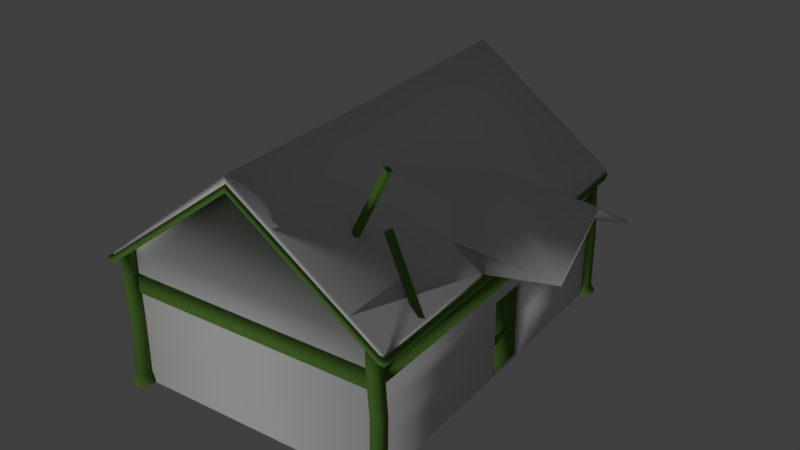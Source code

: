 # Source: Casa3.blend  (saved by Blender 2.79.0; exported with 4.5.12 LTS)
import bpy
from mathutils import Matrix  # noqa: F401  (used for matrix-valued properties, if any)

bpy.ops.wm.read_factory_settings(use_empty=True)
scene = bpy.context.scene
scene.name = 'Scene'

# ---- collections
col_collection_1 = bpy.data.collections.new('Collection 1'); scene.collection.children.link(col_collection_1)
col_collection_5 = bpy.data.collections.new('Collection 5'); scene.collection.children.link(col_collection_5)

# ---- materials (node trees are filled in below, after node groups)
mat_madera = bpy.data.materials.new('Madera')
mat_madera.alpha_threshold = 0.0
mat_madera.use_transparent_shadow = False
mat_madera.diffuse_color = (0.1159, 0.25, 0.04465, 1.0)
mat_madera.roughness = 0.5
mat_madera.specular_intensity = 0.0
mat_madera.line_color = (0.0, 0.0, 0.0, 1.0)
mat_cristal = bpy.data.materials.new('Cristal')
mat_cristal.alpha_threshold = 0.0
mat_cristal.use_transparent_shadow = False
mat_cristal.diffuse_color = (1.0, 0.8641, 0.7844, 1.0)
mat_cristal.roughness = 0.5
mat_cristal.specular_intensity = 0.0
mat_cristal.line_color = (0.0, 0.0, 0.0, 1.0)
mat_madera_001 = bpy.data.materials.new('Madera.001')
mat_madera_001.alpha_threshold = 0.0
mat_madera_001.use_transparent_shadow = False
mat_madera_001.diffuse_color = (0.1159, 0.25, 0.04465, 1.0)
mat_madera_001.roughness = 0.5
mat_madera_001.specular_intensity = 0.0
mat_madera_001.line_color = (0.0, 0.0, 0.0, 1.0)
mat_casa_001 = bpy.data.materials.new('casa.001')
mat_casa_001.alpha_threshold = 0.0
mat_casa_001.use_transparent_shadow = False
mat_casa_001.roughness = 0.5
mat_casa_001.specular_intensity = 0.0
mat_casa = bpy.data.materials.new('casa')
mat_casa.alpha_threshold = 0.0
mat_casa.use_transparent_shadow = False
mat_casa.roughness = 0.5
mat_casa.specular_intensity = 0.0

# ---- material node trees

# ---- world
world_world = bpy.data.worlds.new('World'); scene.world = world_world
world_world.color = (0.05088, 0.05088, 0.05088)
world_world.use_sun_shadow = False
world_world.sun_shadow_jitter_overblur = 0.0
world_world.cycles.sampling_method = 'MANUAL'

# ---- lights
light_sun = bpy.data.lights.new('Sun', 'SUN')
light_sun.transmission_factor = 0.0
light_sun.angle = 0.1993
light_sun.energy = 1.0
light_sun.shadow_buffer_clip_start = 0.5
light_sun.shadow_soft_size = 0.1
light_sun.shadow_cascade_max_distance = 1000.0

# ---- meshes
me_cube_031 = bpy.data.meshes.new('Cube.031')
me_cube_031.from_pydata([(-0.1106, -0.08549, 0.05726), (-0.1106, -0.08549, 0.0621), (-0.1066, -0.1517, 0.05726), (-0.1066, -0.1517, 0.0621), (-0.1139, -0.08549, 0.05726), (-0.1139, -0.08549, 0.0621), (-0.11, -0.1517, 0.05726), (-0.11, -0.1517, 0.0621), (-0.1106, -0.08549, 0.06407), (-0.1106, -0.08549, 0.06891), (-0.1066, -0.1517, 0.06407), (-0.1066, -0.1517, 0.06891), (-0.1139, -0.08549, 0.06407), (-0.1139, -0.08549, 0.06891), (-0.11, -0.1517, 0.06407), (-0.11, -0.1517, 0.06891), (-0.1106, -0.08549, 0.07164), (-0.1106, -0.08549, 0.07648), (-0.1066, -0.1517, 0.07164), (-0.1066, -0.1517, 0.07648), (-0.1139, -0.08549, 0.07164), (-0.1139, -0.08549, 0.07648), (-0.11, -0.1517, 0.07164), (-0.11, -0.1517, 0.07648), (-0.1106, -0.08549, 0.07921), (-0.1106, -0.08549, 0.08405), (-0.1066, -0.1517, 0.07921), (-0.1066, -0.1517, 0.08405), (-0.1139, -0.08549, 0.07921), (-0.1139, -0.08549, 0.08405), (-0.11, -0.1517, 0.07921), (-0.11, -0.1517, 0.08405), (-0.1106, -0.08549, 0.08602), (-0.1106, -0.08549, 0.09086), (-0.1066, -0.1517, 0.08602), (-0.1066, -0.1517, 0.09086), (-0.1139, -0.08549, 0.08602), (-0.1139, -0.08549, 0.09086), (-0.11, -0.1517, 0.08602), (-0.11, -0.1517, 0.09086), (-0.1106, -0.08549, 0.09283), (-0.1106, -0.08549, 0.09767), (-0.1066, -0.1517, 0.09283), (-0.1066, -0.1517, 0.09767), (-0.1139, -0.08549, 0.09283), (-0.1139, -0.08549, 0.09767), (-0.11, -0.1517, 0.09283), (-0.11, -0.1517, 0.09767), (-0.1106, -0.08549, 0.09965), (-0.1106, -0.08549, 0.1045), (-0.1066, -0.1517, 0.09965), (-0.1066, -0.1517, 0.1045), (-0.1139, -0.08549, 0.09965), (-0.1139, -0.08549, 0.1045), (-0.11, -0.1517, 0.09965), (-0.11, -0.1517, 0.1045), (-0.1106, -0.08549, 0.1065), (-0.1106, -0.08549, 0.1113), (-0.1066, -0.1517, 0.1065), (-0.1066, -0.1517, 0.1113), (-0.1139, -0.08549, 0.1065), (-0.1139, -0.08549, 0.1113), (-0.11, -0.1517, 0.1065), (-0.11, -0.1517, 0.1113), (-0.1063, -0.1528, 0.05628), (-0.1062, -0.1479, 0.05628), (-0.1066, -0.1528, 0.1125), (-0.1065, -0.1479, 0.1125), (-0.1099, -0.1527, 0.05607), (-0.1098, -0.1479, 0.05607), (-0.1101, -0.1527, 0.1123), (-0.11, -0.1479, 0.1123), (-0.1092, -0.08668, 0.05628), (-0.1091, -0.08185, 0.05628), (-0.1094, -0.08668, 0.1125), (-0.1093, -0.08184, 0.1125), (-0.1139, -0.08658, 0.05607), (-0.1138, -0.08174, 0.05607), (-0.1142, -0.08657, 0.1123), (-0.1141, -0.08174, 0.1123)], [], [(0, 1, 3, 2), (2, 3, 7, 6), (6, 7, 5, 4), (4, 5, 1, 0), (2, 6, 4, 0), (7, 3, 1, 5), (8, 9, 11, 10), (10, 11, 15, 14), (14, 15, 13, 12), (12, 13, 9, 8), (10, 14, 12, 8), (15, 11, 9, 13), (16, 17, 19, 18), (18, 19, 23, 22), (22, 23, 21, 20), (20, 21, 17, 16), (18, 22, 20, 16), (23, 19, 17, 21), (24, 25, 27, 26), (26, 27, 31, 30), (30, 31, 29, 28), (28, 29, 25, 24), (26, 30, 28, 24), (31, 27, 25, 29), (32, 33, 35, 34), (34, 35, 39, 38), (38, 39, 37, 36), (36, 37, 33, 32), (34, 38, 36, 32), (39, 35, 33, 37), (40, 41, 43, 42), (42, 43, 47, 46), (46, 47, 45, 44), (44, 45, 41, 40), (42, 46, 44, 40), (47, 43, 41, 45), (48, 49, 51, 50), (50, 51, 55, 54), (54, 55, 53, 52), (52, 53, 49, 48), (50, 54, 52, 48), (55, 51, 49, 53), (56, 57, 59, 58), (58, 59, 63, 62), (62, 63, 61, 60), (60, 61, 57, 56), (58, 62, 60, 56), (63, 59, 57, 61), (64, 65, 67, 66), (66, 67, 71, 70), (70, 71, 69, 68), (68, 69, 65, 64), (66, 70, 68, 64), (71, 67, 65, 69), (72, 73, 75, 74), (74, 75, 79, 78), (78, 79, 77, 76), (76, 77, 73, 72), (74, 78, 76, 72), (79, 75, 73, 77)])
me_cube_031.polygons.foreach_set('use_smooth', [True] * 60)
_uv = me_cube_031.uv_layers.new(name='UVMap')
_uv.uv.foreach_set('vector', [-0.1097, 0.5981, -0.2002, 0.5981, -0.2002, -0.7432, -0.1097, -0.7432, 0.09632, 0.7936, 0.09632, 0.6959, 0.1588, 0.6959, 0.1588, 0.7936, 0.7048, 0.5981, 0.6143, 0.5981, 0.6143, -0.7432, 0.7048, -0.7432, 0.3191, 0.6959, 0.3191, 0.5981, 0.3816, 0.5981, 0.3816, 0.6959, 0.7672, 0.3937, 0.8296, 0.3978, 0.8296, 1.739, 0.7672, 1.735, 1.369, 0.5983, 1.307, 0.6024, 1.307, -0.7391, 1.369, -0.7432, 0.07131, 0.5981, -0.0192, 0.5981, -0.0192, -0.7432, 0.07131, -0.7432, 0.1588, 0.7936, 0.1588, 0.6959, 0.2213, 0.6959, 0.2213, 0.7936, 0.1618, -0.7432, 0.2523, -0.7432, 0.2523, 0.5981, 0.1618, 0.5981, -0.2161, 0.6959, -0.2161, 0.5981, -0.1536, 0.5981, -0.1536, 0.6959, 1.12, 1.743, 1.057, 1.739, 1.057, 0.3976, 1.12, 0.4017, 1.431, 0.5983, 1.369, 0.6024, 1.369, -0.7391, 1.431, -0.7432, -0.2002, 0.5981, -0.2907, 0.5981, -0.2907, -0.7432, -0.2002, -0.7432, 0.3816, 0.6959, 0.3816, 0.5981, 0.4441, 0.5981, 0.4441, 0.6959, 0.5238, -0.7432, 0.6143, -0.7432, 0.6143, 0.5981, 0.5238, 0.5981, 0.03383, 0.6959, 0.03383, 0.5981, 0.09632, 0.5981, 0.09632, 0.6959, 1.431, -0.7432, 1.494, -0.7391, 1.494, 0.6024, 1.431, 0.5983, 0.9543, 0.3978, 1.017, 0.3937, 1.017, 1.735, 0.9543, 1.739, 0.07131, -0.7432, 0.1618, -0.7432, 0.1618, 0.5981, 0.07131, 0.5981, -0.09115, 0.5981, -0.09115, 0.6959, -0.1536, 0.6959, -0.1536, 0.5981, -0.3812, 0.5981, -0.4717, 0.5981, -0.4717, -0.7432, -0.3812, -0.7432, -0.7261, 0.6959, -0.7261, 0.5981, -0.6636, 0.5981, -0.6636, 0.6959, 1.556, 0.6024, 1.494, 0.5983, 1.494, -0.7432, 1.556, -0.7391, 0.8919, 1.735, 0.8296, 1.739, 0.8296, 0.3978, 0.8919, 0.3937, 0.3428, -0.7432, 0.4333, -0.7432, 0.4333, 0.5981, 0.3428, 0.5981, 0.5691, 0.5981, 0.5691, 0.6959, 0.5066, 0.6959, 0.5066, 0.5981, -0.6527, -0.7432, -0.5622, -0.7432, -0.5622, 0.5981, -0.6527, 0.5981, -0.09115, 0.6959, -0.09115, 0.5981, -0.02866, 0.5981, -0.02866, 0.6959, 1.556, -0.7432, 1.618, -0.7391, 1.618, 0.6024, 1.556, 0.5983, 1.182, 1.739, 1.12, 1.743, 1.12, 0.4017, 1.182, 0.3976, -0.2907, 0.5981, -0.3812, 0.5981, -0.3812, -0.7432, -0.2907, -0.7432, 0.4441, 0.6959, 0.4441, 0.5981, 0.5066, 0.5981, 0.5066, 0.6959, 0.2523, -0.7432, 0.3428, -0.7432, 0.3428, 0.5981, 0.2523, 0.5981, -0.3201, 0.6959, -0.3201, 0.5981, -0.2576, 0.5981, -0.2576, 0.6959, 0.7048, 0.3937, 0.7672, 0.3978, 0.7672, 1.739, 0.7048, 1.735, 1.307, 0.5983, 1.244, 0.6024, 1.244, -0.7391, 1.307, -0.7432, -0.1097, -0.7432, -0.0192, -0.7432, -0.0192, 0.5981, -0.1097, 0.5981, -0.5386, 0.5981, -0.5386, 0.6959, -0.6011, 0.6959, -0.6011, 0.5981, -0.4717, 0.5981, -0.5622, 0.5981, -0.5622, -0.7432, -0.4717, -0.7432, -0.6636, 0.6959, -0.6636, 0.5981, -0.6011, 0.5981, -0.6011, 0.6959, 1.618, -0.7432, 1.681, -0.7391, 1.681, 0.6024, 1.618, 0.5983, 0.8919, 0.3978, 0.9543, 0.3937, 0.9543, 1.735, 0.8919, 1.739, 0.4333, -0.7432, 0.5238, -0.7432, 0.5238, 0.5981, 0.4333, 0.5981, 0.03383, 0.5981, 0.03383, 0.6959, -0.02866, 0.6959, -0.02866, 0.5981, -0.6527, 0.5981, -0.7432, 0.5981, -0.7432, -0.7432, -0.6527, -0.7432, -0.3826, 0.6959, -0.3826, 0.5981, -0.3201, 0.5981, -0.3201, 0.6959, 1.244, 1.743, 1.182, 1.739, 1.182, 0.3976, 1.244, 0.4017, 1.681, -0.7391, 1.743, -0.7432, 1.743, 0.5983, 1.681, 0.6024, 0.9758, -0.7432, 1.066, -0.7432, 1.066, 0.3937, 0.9758, 0.3937, -0.5386, 0.6959, -0.5386, 0.5981, -0.4717, 0.5981, -0.4717, 0.6959, 0.7951, -0.7432, 0.8855, -0.7432, 0.8855, 0.3937, 0.7951, 0.3937, 0.1632, 0.5981, 0.1632, 0.6959, 0.09632, 0.6959, 0.09632, 0.5981, 0.6143, 0.5981, 0.6812, 0.6021, 0.6812, 1.739, 0.6143, 1.735, 0.3191, 1.735, 0.2523, 1.739, 0.2523, 0.6021, 0.3191, 0.5981, 0.7048, -0.7432, 0.7951, -0.7432, 0.7951, 0.3937, 0.7048, 0.3937, -0.3826, 0.5981, -0.3826, 0.6959, -0.4717, 0.6959, -0.4717, 0.5981, 0.9758, 0.3937, 0.8855, 0.3937, 0.8855, -0.7432, 0.9758, -0.7432, 0.2523, 0.5981, 0.2523, 0.6959, 0.1632, 0.6959, 0.1632, 0.5981, 1.066, -0.7432, 1.155, -0.7393, 1.155, 0.3976, 1.066, 0.3937, 1.244, 0.3937, 1.155, 0.3976, 1.155, -0.7393, 1.244, -0.7432])
me_cube_031.materials.append(mat_madera)
me_cube_031.use_remesh_preserve_volume = False
me_cube_031.use_remesh_preserve_attributes = False
me_cube_031.use_mirror_vertex_groups = False
me_cube_031.update()
me_cube_023 = bpy.data.meshes.new('Cube.023')
me_cube_023.from_pydata([(-0.127, 0.05416, 0.05726), (-0.127, 0.05416, 0.0621), (-0.139, 0.1194, 0.05726), (-0.139, 0.1194, 0.0621), (-0.1237, 0.05456, 0.05726), (-0.1237, 0.05456, 0.0621), (-0.1357, 0.1198, 0.05726), (-0.1357, 0.1198, 0.0621), (-0.127, 0.05416, 0.06407), (-0.127, 0.05416, 0.06891), (-0.139, 0.1194, 0.06407), (-0.139, 0.1194, 0.06891), (-0.1237, 0.05456, 0.06407), (-0.1237, 0.05456, 0.06891), (-0.1357, 0.1198, 0.06407), (-0.1357, 0.1198, 0.06891), (-0.127, 0.05416, 0.07164), (-0.127, 0.05416, 0.07648), (-0.139, 0.1194, 0.07164), (-0.139, 0.1194, 0.07648), (-0.1237, 0.05456, 0.07164), (-0.1237, 0.05456, 0.07648), (-0.1357, 0.1198, 0.07164), (-0.1357, 0.1198, 0.07648), (-0.127, 0.05416, 0.07921), (-0.127, 0.05416, 0.08405), (-0.139, 0.1194, 0.07921), (-0.139, 0.1194, 0.08405), (-0.1237, 0.05456, 0.07921), (-0.1237, 0.05456, 0.08405), (-0.1357, 0.1198, 0.07921), (-0.1357, 0.1198, 0.08405), (-0.127, 0.05416, 0.08602), (-0.127, 0.05416, 0.09086), (-0.139, 0.1194, 0.08602), (-0.139, 0.1194, 0.09086), (-0.1237, 0.05456, 0.08602), (-0.1237, 0.05456, 0.09086), (-0.1357, 0.1198, 0.08602), (-0.1357, 0.1198, 0.09086), (-0.127, 0.05416, 0.09283), (-0.127, 0.05416, 0.09767), (-0.139, 0.1194, 0.09283), (-0.139, 0.1194, 0.09767), (-0.1237, 0.05456, 0.09283), (-0.1237, 0.05456, 0.09767), (-0.1357, 0.1198, 0.09283), (-0.1357, 0.1198, 0.09767), (-0.127, 0.05416, 0.09965), (-0.127, 0.05416, 0.1045), (-0.139, 0.1194, 0.09965), (-0.139, 0.1194, 0.1045), (-0.1237, 0.05456, 0.09965), (-0.1237, 0.05456, 0.1045), (-0.1357, 0.1198, 0.09965), (-0.1357, 0.1198, 0.1045), (-0.127, 0.05416, 0.1065), (-0.127, 0.05416, 0.1113), (-0.139, 0.1194, 0.1065), (-0.139, 0.1194, 0.1113), (-0.1237, 0.05456, 0.1065), (-0.1237, 0.05456, 0.1113), (-0.1357, 0.1198, 0.1065), (-0.1357, 0.1198, 0.1113), (-0.1394, 0.1204, 0.05628), (-0.139, 0.1156, 0.05628), (-0.1392, 0.1205, 0.1125), (-0.1387, 0.1156, 0.1125), (-0.1359, 0.1208, 0.05607), (-0.1354, 0.116, 0.05607), (-0.1356, 0.1208, 0.1123), (-0.1352, 0.116, 0.1123), (-0.1286, 0.05517, 0.05628), (-0.1281, 0.05036, 0.05628), (-0.1283, 0.0552, 0.1125), (-0.1278, 0.05038, 0.1125), (-0.1238, 0.05565, 0.05607), (-0.1234, 0.05083, 0.05607), (-0.1236, 0.05567, 0.1123), (-0.1231, 0.05086, 0.1123)], [], [(0, 1, 3, 2), (2, 3, 7, 6), (6, 7, 5, 4), (4, 5, 1, 0), (2, 6, 4, 0), (7, 3, 1, 5), (8, 9, 11, 10), (10, 11, 15, 14), (14, 15, 13, 12), (12, 13, 9, 8), (10, 14, 12, 8), (15, 11, 9, 13), (16, 17, 19, 18), (18, 19, 23, 22), (22, 23, 21, 20), (20, 21, 17, 16), (18, 22, 20, 16), (23, 19, 17, 21), (24, 25, 27, 26), (26, 27, 31, 30), (30, 31, 29, 28), (28, 29, 25, 24), (26, 30, 28, 24), (31, 27, 25, 29), (32, 33, 35, 34), (34, 35, 39, 38), (38, 39, 37, 36), (36, 37, 33, 32), (34, 38, 36, 32), (39, 35, 33, 37), (40, 41, 43, 42), (42, 43, 47, 46), (46, 47, 45, 44), (44, 45, 41, 40), (42, 46, 44, 40), (47, 43, 41, 45), (48, 49, 51, 50), (50, 51, 55, 54), (54, 55, 53, 52), (52, 53, 49, 48), (50, 54, 52, 48), (55, 51, 49, 53), (56, 57, 59, 58), (58, 59, 63, 62), (62, 63, 61, 60), (60, 61, 57, 56), (58, 62, 60, 56), (63, 59, 57, 61), (64, 65, 67, 66), (66, 67, 71, 70), (70, 71, 69, 68), (68, 69, 65, 64), (66, 70, 68, 64), (71, 67, 65, 69), (72, 73, 75, 74), (74, 75, 79, 78), (78, 79, 77, 76), (76, 77, 73, 72), (74, 78, 76, 72), (79, 75, 73, 77)])
me_cube_023.polygons.foreach_set('use_smooth', [True] * 60)
_uv = me_cube_023.uv_layers.new(name='UVMap')
_uv.uv.foreach_set('vector', [0.3983, -0.4309, 0.6017, -0.4309, 0.6017, 1.431, 0.3983, 1.431, 0.3983, -0.4309, 0.6017, -0.4309, 0.6017, 1.431, 0.3983, 1.431, 0.3983, -0.4309, 0.6017, -0.4309, 0.6017, 1.431, 0.3983, 1.431, 0.3983, -0.4309, 0.6017, -0.4309, 0.6017, 1.431, 0.3983, 1.431, 0.3983, -0.4309, 0.6017, -0.4309, 0.6017, 1.431, 0.3983, 1.431, 0.3983, -0.4309, 0.6017, -0.4309, 0.6017, 1.431, 0.3983, 1.431, 0.3983, -0.4309, 0.6017, -0.4309, 0.6017, 1.431, 0.3983, 1.431, 0.3983, -0.4309, 0.6017, -0.4309, 0.6017, 1.431, 0.3983, 1.431, 0.3983, -0.4309, 0.6017, -0.4309, 0.6017, 1.431, 0.3983, 1.431, 0.3983, -0.4309, 0.6017, -0.4309, 0.6017, 1.431, 0.3983, 1.431, 0.3983, -0.4309, 0.6017, -0.4309, 0.6017, 1.431, 0.3983, 1.431, 0.3983, -0.4309, 0.6017, -0.4309, 0.6017, 1.431, 0.3983, 1.431, 0.3983, -0.4309, 0.6017, -0.4309, 0.6017, 1.431, 0.3983, 1.431, 0.3983, -0.4309, 0.6017, -0.4309, 0.6017, 1.431, 0.3983, 1.431, 0.3983, -0.4309, 0.6017, -0.4309, 0.6017, 1.431, 0.3983, 1.431, 0.3983, -0.4309, 0.6017, -0.4309, 0.6017, 1.431, 0.3983, 1.431, 0.3983, -0.4309, 0.6017, -0.4309, 0.6017, 1.431, 0.3983, 1.431, 0.3983, -0.4309, 0.6017, -0.4309, 0.6017, 1.431, 0.3983, 1.431, 0.3983, -0.4309, 0.6017, -0.4309, 0.6017, 1.431, 0.3983, 1.431, 0.3983, -0.4309, 0.6017, -0.4309, 0.6017, 1.431, 0.3983, 1.431, 0.3983, -0.4309, 0.6017, -0.4309, 0.6017, 1.431, 0.3983, 1.431, 0.3983, -0.4309, 0.6017, -0.4309, 0.6017, 1.431, 0.3983, 1.431, 0.3983, -0.4309, 0.6017, -0.4309, 0.6017, 1.431, 0.3983, 1.431, 0.3983, -0.4309, 0.6017, -0.4309, 0.6017, 1.431, 0.3983, 1.431, 0.3983, -0.4309, 0.6017, -0.4309, 0.6017, 1.431, 0.3983, 1.431, 0.3983, -0.4309, 0.6017, -0.4309, 0.6017, 1.431, 0.3983, 1.431, 0.3983, -0.4309, 0.6017, -0.4309, 0.6017, 1.431, 0.3983, 1.431, 0.3983, -0.4309, 0.6017, -0.4309, 0.6017, 1.431, 0.3983, 1.431, 0.3983, -0.4309, 0.6017, -0.4309, 0.6017, 1.431, 0.3983, 1.431, 0.3983, -0.4309, 0.6017, -0.4309, 0.6017, 1.431, 0.3983, 1.431, 0.3983, -0.4309, 0.6017, -0.4309, 0.6017, 1.431, 0.3983, 1.431, 0.3983, -0.4309, 0.6017, -0.4309, 0.6017, 1.431, 0.3983, 1.431, 0.3983, -0.4309, 0.6017, -0.4309, 0.6017, 1.431, 0.3983, 1.431, 0.3983, -0.4309, 0.6017, -0.4309, 0.6017, 1.431, 0.3983, 1.431, 0.3983, -0.4309, 0.6017, -0.4309, 0.6017, 1.431, 0.3983, 1.431, 0.3983, -0.4309, 0.6017, -0.4309, 0.6017, 1.431, 0.3983, 1.431, 0.3983, -0.4309, 0.6017, -0.4309, 0.6017, 1.431, 0.3983, 1.431, 0.3983, -0.4309, 0.6017, -0.4309, 0.6017, 1.431, 0.3983, 1.431, 0.3983, -0.4309, 0.6017, -0.4309, 0.6017, 1.431, 0.3983, 1.431, 0.3983, -0.4309, 0.6017, -0.4309, 0.6017, 1.431, 0.3983, 1.431, 0.3983, -0.4309, 0.6017, -0.4309, 0.6017, 1.431, 0.3983, 1.431, 0.3983, -0.4309, 0.6017, -0.4309, 0.6017, 1.431, 0.3983, 1.431, 0.3983, -0.4309, 0.6017, -0.4309, 0.6017, 1.431, 0.3983, 1.431, 0.3983, -0.4309, 0.6017, -0.4309, 0.6017, 1.431, 0.3983, 1.431, 0.3983, -0.4309, 0.6017, -0.4309, 0.6017, 1.431, 0.3983, 1.431, 0.3983, -0.4309, 0.6017, -0.4309, 0.6017, 1.431, 0.3983, 1.431, 0.3983, -0.4309, 0.6017, -0.4309, 0.6017, 1.431, 0.3983, 1.431, 0.3983, -0.4309, 0.6017, -0.4309, 0.6017, 1.431, 0.3983, 1.431, 0.3983, -0.4309, 0.6017, -0.4309, 0.6017, 1.431, 0.3983, 1.431, 0.3983, -0.4309, 0.6017, -0.4309, 0.6017, 1.431, 0.3983, 1.431, 0.3983, -0.4309, 0.6017, -0.4309, 0.6017, 1.431, 0.3983, 1.431, 0.3983, -0.4309, 0.6017, -0.4309, 0.6017, 1.431, 0.3983, 1.431, 0.3983, -0.4309, 0.6017, -0.4309, 0.6017, 1.431, 0.3983, 1.431, 0.3983, -0.4309, 0.6017, -0.4309, 0.6017, 1.431, 0.3983, 1.431, 0.3983, -0.4309, 0.6017, -0.4309, 0.6017, 1.431, 0.3983, 1.431, 0.3983, -0.4309, 0.6017, -0.4309, 0.6017, 1.431, 0.3983, 1.431, 0.3983, -0.4309, 0.6017, -0.4309, 0.6017, 1.431, 0.3983, 1.431, 0.3983, -0.4309, 0.6017, -0.4309, 0.6017, 1.431, 0.3983, 1.431, 0.3983, -0.4309, 0.6017, -0.4309, 0.6017, 1.431, 0.3983, 1.431, 0.3983, -0.4309, 0.6017, -0.4309, 0.6017, 1.431, 0.3983, 1.431])
me_cube_023.materials.append(mat_madera)
me_cube_023.use_remesh_preserve_volume = False
me_cube_023.use_remesh_preserve_attributes = False
me_cube_023.use_mirror_vertex_groups = False
me_cube_023.update()
me_cube_019 = bpy.data.meshes.new('Cube.019')
me_cube_019.from_pydata([(-0.1066, -0.07893, 0.1049), (-0.1066, -0.07893, 0.1129), (-0.1193, 0.04788, 0.1049), (-0.1193, 0.04788, 0.1129), (-0.0991, -0.07818, 0.1049), (-0.0991, -0.07818, 0.1129), (-0.1119, 0.04863, 0.1049), (-0.1119, 0.04863, 0.1129), (-0.1054, -0.09045, 0.1049), (-0.1054, -0.09045, 0.1129), (-0.1205, 0.05939, 0.1129), (-0.1205, 0.05939, 0.1049), (-0.113, 0.06015, 0.1049), (-0.113, 0.06015, 0.1129), (-0.09794, -0.08969, 0.1129), (-0.09794, -0.08969, 0.1049), (-0.1119, 0.04863, 0.06167), (-0.1193, 0.04788, 0.06167), (-0.1066, -0.07893, 0.06167), (-0.0991, -0.07818, 0.06167), (-0.113, 0.06015, 0.06167), (-0.1205, 0.05939, 0.06167), (-0.1054, -0.09045, 0.06167), (-0.09794, -0.08969, 0.06167), (-0.1119, 0.04863, 0.05367), (-0.1193, 0.04788, 0.05367), (-0.1066, -0.07893, 0.05367), (-0.0991, -0.07818, 0.05367), (-0.113, 0.06015, 0.05367), (-0.1205, 0.05939, 0.05367), (-0.1054, -0.09045, 0.05367), (-0.09794, -0.08969, 0.05367), (-0.1057, -0.01296, 0.06167), (-0.1132, -0.01371, 0.06167), (-0.1128, -0.01734, 0.06167), (-0.1053, -0.01659, 0.06167), (-0.1057, -0.01296, 0.05367), (-0.1132, -0.01371, 0.05367), (-0.1128, -0.01734, 0.05367), (-0.1053, -0.01659, 0.05367)], [], [(0, 1, 3, 2), (3, 7, 13, 10), (6, 7, 5, 4), (4, 5, 14, 15), (2, 6, 4, 0), (7, 3, 1, 5), (11, 10, 13, 12), (15, 14, 9, 8), (2, 3, 10, 11), (1, 0, 8, 9), (12, 6, 16, 20), (7, 6, 12, 13), (15, 8, 22, 23), (5, 1, 9, 14), (17, 25, 37, 33), (23, 22, 30, 31), (8, 0, 18, 22), (11, 12, 20, 21), (4, 15, 23, 19), (0, 4, 19, 18), (6, 2, 17, 16), (2, 11, 21, 17), (26, 27, 31, 30), (24, 25, 29, 28), (22, 18, 26, 30), (19, 23, 31, 27), (21, 20, 28, 29), (18, 19, 35, 34), (20, 16, 24, 28), (17, 21, 29, 25), (34, 35, 39, 38), (32, 33, 37, 36), (27, 26, 38, 39), (19, 27, 39, 35), (16, 17, 33, 32), (24, 16, 32, 36), (26, 18, 34, 38), (25, 24, 36, 37), (34, 33, 37, 38), (35, 32, 33, 34), (36, 39, 38, 37), (32, 35, 39, 36)])
me_cube_019.polygons.foreach_set('use_smooth', [True] * 42)
_uv = me_cube_019.uv_layers.new(name='UVMap')
_uv.uv.foreach_set('vector', [-1.363, 1.986, -1.565, 1.986, -1.565, -1.269, -1.363, -1.269, 1.425, 1.986, 1.615, 1.986, 1.615, 2.282, 1.425, 2.282, 1.223, -1.269, 1.425, -1.269, 1.425, 1.986, 1.223, 1.986, 1.223, 1.986, 1.425, 1.986, 1.425, 2.282, 1.223, 2.282, 2.185, 1.691, 1.995, 1.691, 1.995, -1.565, 2.185, -1.565, 1.615, 1.986, 1.425, 1.986, 1.425, -1.269, 1.615, -1.269, 2.375, 1.257, 2.375, 1.461, 2.185, 1.461, 2.185, 1.257, 2.375, -0.2561, 2.375, -0.05219, 2.185, -0.05219, 2.185, -0.2561, -1.363, -1.269, -1.565, -1.269, -1.565, -1.565, -1.363, -1.565, -1.565, 1.986, -1.363, 1.986, -1.363, 2.282, -1.565, 2.282, 1.223, -1.565, 1.223, -1.269, 0.132, -1.269, 0.132, -1.565, 1.425, -1.269, 1.223, -1.269, 1.223, -1.565, 1.425, -1.565, 2.375, -0.2561, 2.185, -0.2561, 2.185, -1.36, 2.375, -1.36, 1.615, -1.269, 1.425, -1.269, 1.425, -1.565, 1.615, -1.565, -0.2722, -1.269, -0.0701, -1.269, -0.0701, 0.3119, -0.2722, 0.3119, 2.375, -1.36, 2.185, -1.36, 2.185, -1.565, 2.375, -1.565, -1.363, 2.282, -1.363, 1.986, -0.2722, 1.986, -0.2722, 2.282, 2.375, 1.257, 2.185, 1.257, 2.185, 0.1523, 2.375, 0.1523, 1.223, 1.986, 1.223, 2.282, 0.132, 2.282, 0.132, 1.986, 2.565, -0.4606, 2.375, -0.4606, 2.375, -1.565, 2.565, -1.565, 2.375, 2.565, 2.185, 2.565, 2.185, 1.461, 2.375, 1.461, -1.363, -1.269, -1.363, -1.565, -0.2722, -1.565, -0.2722, -1.269, 1.615, 1.986, 1.805, 1.986, 1.805, 2.282, 1.615, 2.282, 1.805, -1.269, 1.615, -1.269, 1.615, -1.565, 1.805, -1.565, -0.2722, 2.282, -0.2722, 1.986, -0.0701, 1.986, -0.0701, 2.282, 0.132, 1.986, 0.132, 2.282, -0.0701, 2.282, -0.0701, 1.986, 2.375, 0.1523, 2.185, 0.1523, 2.185, -0.05219, 2.375, -0.05219, 1.805, -1.565, 1.995, -1.565, 1.995, 0.01631, 1.805, 0.01631, 0.132, -1.565, 0.132, -1.269, -0.0701, -1.269, -0.0701, -1.565, -0.2722, -1.269, -0.2722, -1.565, -0.0701, -1.565, -0.0701, -1.269, 1.805, 1.895, 1.995, 1.895, 1.995, 2.1, 1.805, 2.1, 1.805, 1.691, 1.995, 1.691, 1.995, 1.895, 1.805, 1.895, 1.805, 1.986, 1.615, 1.986, 1.615, 0.4052, 1.805, 0.4052, 0.132, 1.986, -0.0701, 1.986, -0.0701, 0.4052, 0.132, 0.4052, 1.995, 1.691, 1.805, 1.691, 1.805, 0.1096, 1.995, 0.1096, -0.0701, -1.269, 0.132, -1.269, 0.132, 0.3119, -0.0701, 0.3119, -0.0701, 1.986, -0.2722, 1.986, -0.2722, 0.4052, -0.0701, 0.4052, 1.615, -1.269, 1.805, -1.269, 1.805, 0.3119, 1.615, 0.3119, -0.2722, 0.4052, -0.2722, 0.3119, -0.0701, 0.3119, -0.0701, 0.4052, 1.995, 0.01631, 1.995, 0.1096, 1.805, 0.1096, 1.805, 0.01631, 1.805, 0.3119, 1.805, 0.4052, 1.615, 0.4052, 1.615, 0.3119, 0.132, 0.3119, 0.132, 0.4052, -0.0701, 0.4052, -0.0701, 0.3119])
me_cube_019.materials.append(mat_madera)
me_cube_019.use_remesh_preserve_volume = False
me_cube_019.use_remesh_preserve_attributes = False
me_cube_019.use_mirror_vertex_groups = False
me_cube_019.update()
me_cube_001 = bpy.data.meshes.new('Cube.001')
me_cube_001.from_pydata([(-0.1039, -0.08581, 0.05814), (-0.1039, -0.08581, 0.111), (-0.1181, 0.05405, 0.05814), (-0.1181, 0.05405, 0.111), (-0.1004, -0.08545, 0.05814), (-0.1004, -0.08545, 0.111), (-0.1147, 0.0544, 0.05814), (-0.1147, 0.0544, 0.111)], [], [(0, 1, 3, 2), (2, 3, 7, 6), (6, 7, 5, 4), (4, 5, 1, 0), (2, 6, 4, 0), (7, 3, 1, 5)])
me_cube_001.polygons.foreach_set('use_smooth', [True] * 6)
me_cube_001.materials.append(mat_cristal)
me_cube_001.use_remesh_preserve_volume = False
me_cube_001.use_remesh_preserve_attributes = False
me_cube_001.use_mirror_vertex_groups = False
me_cube_001.update()
me_cube_080 = bpy.data.meshes.new('Cube.080')
me_cube_080.from_pydata([(0.1138, -0.1517, 0.2046), (0.1164, -0.1518, 0.2098), (0.1148, -0.1459, 0.2041), (0.1174, -0.146, 0.2094), (0.1189, -0.1528, 0.202), (0.1215, -0.1529, 0.2073), (0.12, -0.1471, 0.2016), (0.1226, -0.1472, 0.2068), (0.1492, -0.1488, 0.2761), (0.1502, -0.1431, 0.2757), (0.1554, -0.1442, 0.2731), (0.1543, -0.15, 0.2735), (0.1863, -0.1517, 0.1477), (0.1835, -0.1518, 0.1529), (0.1873, -0.1459, 0.1483), (0.1845, -0.146, 0.1535), (0.1914, -0.1528, 0.1504), (0.1886, -0.1529, 0.1556), (0.1923, -0.1471, 0.151), (0.1896, -0.1472, 0.1562), (0.149, -0.1488, 0.2183), (0.15, -0.1431, 0.2189), (0.1551, -0.1442, 0.2216), (0.1541, -0.15, 0.2209)], [], [(0, 1, 3, 2), (2, 3, 7, 6), (6, 7, 5, 4), (4, 5, 1, 0), (2, 6, 4, 0), (7, 3, 9, 10), (10, 9, 8, 11), (5, 7, 10, 11), (3, 1, 8, 9), (1, 5, 11, 8), (12, 13, 15, 14), (14, 15, 19, 18), (18, 19, 17, 16), (16, 17, 13, 12), (14, 18, 16, 12), (19, 15, 21, 22), (22, 21, 20, 23), (17, 19, 22, 23), (15, 13, 20, 21), (13, 17, 23, 20)])
_uv = me_cube_080.uv_layers.new(name='UVMap')
_uv.uv.foreach_set('vector', [0.7131, 0.3963, 0.6344, 0.3963, 0.6344, 0.3176, 0.7131, 0.3176, 0.7131, 0.6343, 0.6344, 0.6343, 0.6344, 0.5556, 0.7131, 0.5556, 0.7131, 0.0003185, 0.7131, 0.079, 0.6344, 0.079, 0.6344, 0.0003185, 0.7131, 0.07964, 0.7131, 0.1583, 0.6344, 0.1583, 0.6344, 0.07964, 0.7131, 0.3969, 0.7131, 0.4756, 0.6344, 0.4756, 0.6344, 0.3969, 0.3171, 0.0003185, 0.3958, 0.00118, 0.3958, 0.9963, 0.3171, 0.9954, 0.7137, 0.2383, 0.7924, 0.2383, 0.7924, 0.317, 0.7137, 0.317, 0.1587, 0.0003185, 0.2373, 0.004579, 0.2373, 0.9997, 0.1587, 0.9954, 0.0003187, 0.004578, 0.07889, 0.0003185, 0.07889, 0.9954, 0.0003185, 0.9997, 0.3965, 0.00118, 0.4751, 0.0003185, 0.4751, 0.9954, 0.3965, 0.9963, 0.7131, 0.5549, 0.6344, 0.5549, 0.6344, 0.4763, 0.7131, 0.4763, 0.6344, 0.159, 0.7131, 0.159, 0.7131, 0.2376, 0.6344, 0.2376, 0.7924, 0.6349, 0.7924, 0.7136, 0.7137, 0.7136, 0.7137, 0.6349, 0.7924, 0.5556, 0.7924, 0.6343, 0.7137, 0.6343, 0.7137, 0.5556, 0.7131, 0.6349, 0.7131, 0.7136, 0.6344, 0.7136, 0.6344, 0.6349, 0.5551, 0.0003185, 0.6338, 0.00118, 0.6338, 0.9963, 0.5551, 0.9954, 0.6344, 0.2383, 0.7131, 0.2383, 0.7131, 0.317, 0.6344, 0.317, 0.07953, 0.0003185, 0.1581, 0.004578, 0.1581, 0.9997, 0.07953, 0.9954, 0.2379, 0.004578, 0.3165, 0.0003185, 0.3165, 0.9954, 0.2379, 0.9997, 0.4758, 0.001179, 0.5545, 0.0003185, 0.5545, 0.9954, 0.4758, 0.9963])
me_cube_080.materials.append(mat_madera)
me_cube_080.use_remesh_preserve_volume = False
me_cube_080.use_remesh_preserve_attributes = False
me_cube_080.use_mirror_vertex_groups = False
me_cube_080.update()
me_cube_079 = bpy.data.meshes.new('Cube.079')
me_cube_079.from_pydata([(0.182, -0.2007, 0.1252), (0.182, -0.2007, 0.1067), (0.182, -0.2064, 0.1252), (0.182, -0.2064, 0.1067), (-0.09101, -0.2214, 0.1252), (-0.09101, -0.2214, 0.1067), (-0.09101, -0.2271, 0.1252), (-0.09101, -0.2271, 0.1067), (0.1496, 0.202, 0.1268), (0.1496, 0.202, 0.1439), (0.1507, 0.1908, 0.1272), (0.1507, 0.1908, 0.1454), (0.1384, 0.2009, 0.1272), (0.1384, 0.2009, 0.1498), (0.1395, 0.1897, 0.1272), (0.1395, 0.1897, 0.1512), (0.1454, 0.1869, 0.1272), (0.1454, 0.1869, 0.1479), (0.1438, 0.2039, 0.1272), (0.1438, 0.2039, 0.1479), (0.152, 0.1966, 0.1272), (0.152, 0.1966, 0.1454), (0.1363, 0.1951, 0.1272), (0.1363, 0.1951, 0.1512), (0.1445, 0.1959, 0.142), (0.1543, 0.1973, 0.01514), (0.1539, 0.1987, 0.07703), (0.1515, 0.2042, 0.0766), (0.1473, 0.1891, 0.07703), (0.1526, 0.193, 0.07703), (0.1382, 0.1973, 0.07703), (0.1414, 0.1919, 0.07703), (0.1457, 0.2061, 0.07703), (0.1404, 0.2031, 0.07703), (0.1582, 0.198, 0.006024), (0.1519, 0.2027, 0.01471), (0.1477, 0.1876, 0.01514), (0.1529, 0.1915, 0.01514), (0.1385, 0.1958, 0.01514), (0.1418, 0.1905, 0.01514), (0.146, 0.2046, 0.01514), (0.1407, 0.2016, 0.01514), (0.1546, 0.206, 0.006062), (0.1484, 0.1838, 0.006024), (0.1562, 0.1895, 0.006024), (0.135, 0.1958, 0.006024), (0.1397, 0.188, 0.006024), (0.146, 0.2088, 0.006024), (0.1381, 0.2044, 0.006024), (0.1472, 0.197, 0.006024), (-0.1284, 0.1762, 0.1268), (-0.1284, 0.1762, 0.1568), (-0.1273, 0.1651, 0.1272), (-0.1273, 0.1651, 0.1454), (-0.1395, 0.1752, 0.1272), (-0.1395, 0.1752, 0.1498), (-0.1385, 0.164, 0.1272), (-0.1385, 0.164, 0.1512), (-0.1326, 0.1612, 0.1272), (-0.1326, 0.1612, 0.1479), (-0.1342, 0.1781, 0.1272), (-0.1342, 0.1781, 0.1553), (-0.1259, 0.1708, 0.1272), (-0.1259, 0.1708, 0.1583), (-0.1417, 0.1693, 0.1272), (-0.1417, 0.1693, 0.1512), (-0.1334, 0.1701, 0.142), (-0.1237, 0.1715, 0.01514), (-0.124, 0.173, 0.07703), (-0.1264, 0.1784, 0.0766), (-0.1306, 0.1633, 0.07703), (-0.1254, 0.1672, 0.07703), (-0.1397, 0.1715, 0.07703), (-0.1365, 0.1662, 0.07703), (-0.1322, 0.1803, 0.07703), (-0.1376, 0.1773, 0.07703), (-0.1198, 0.1723, 0.006024), (-0.1261, 0.177, 0.01471), (-0.1303, 0.1619, 0.01514), (-0.125, 0.1658, 0.01514), (-0.1394, 0.1701, 0.01514), (-0.1362, 0.1647, 0.01514), (-0.1319, 0.1789, 0.01514), (-0.1373, 0.1759, 0.01514), (-0.1234, 0.1802, 0.006062), (-0.1295, 0.158, 0.006024), (-0.1218, 0.1638, 0.006024), (-0.143, 0.1701, 0.006024), (-0.1382, 0.1622, 0.006024), (-0.1319, 0.1831, 0.006024), (-0.1398, 0.1787, 0.006024), (-0.1308, 0.1712, 0.006024), (-0.0896, -0.223, 0.1268), (-0.0896, -0.223, 0.1439), (-0.08854, -0.2342, 0.1272), (-0.08854, -0.2342, 0.1543), (-0.1008, -0.224, 0.1272), (-0.09597, -0.224, 0.1453), (-0.0997, -0.2352, 0.1272), (-0.0949, -0.2352, 0.1454), (-0.0938, -0.238, 0.1272), (-0.0938, -0.238, 0.1556), (-0.09542, -0.2211, 0.1272), (-0.09542, -0.2211, 0.1479), (-0.08719, -0.2284, 0.1272), (-0.08719, -0.2284, 0.1543), (-0.1029, -0.2299, 0.1272), (-0.09812, -0.2299, 0.1467), (-0.09465, -0.2291, 0.1477), (-0.08492, -0.2277, 0.01514), (-0.08525, -0.2262, 0.07703), (-0.08766, -0.2208, 0.0766), (-0.09186, -0.2359, 0.07703), (-0.0866, -0.232, 0.07703), (-0.101, -0.2277, 0.07703), (-0.09776, -0.233, 0.07703), (-0.09348, -0.2189, 0.07703), (-0.09883, -0.2219, 0.07703), (-0.08104, -0.2269, 0.006024), (-0.08733, -0.2223, 0.01471), (-0.09153, -0.2373, 0.01514), (-0.08627, -0.2334, 0.01514), (-0.1006, -0.2292, 0.01514), (-0.09743, -0.2345, 0.01514), (-0.09315, -0.2203, 0.01514), (-0.0985, -0.2233, 0.01514), (-0.08459, -0.219, 0.006062), (-0.09078, -0.2412, 0.006024), (-0.08303, -0.2354, 0.006024), (-0.1042, -0.2291, 0.006024), (-0.09948, -0.237, 0.006024), (-0.09316, -0.2161, 0.006024), (-0.101, -0.2205, 0.006024), (-0.09204, -0.228, 0.006024), (0.189, -0.1953, 0.1268), (0.189, -0.1953, 0.1509), (0.19, -0.2065, 0.1272), (0.19, -0.2065, 0.1497), (0.1778, -0.1964, 0.1272), (0.1778, -0.1964, 0.1498), (0.1789, -0.2076, 0.1272), (0.1789, -0.2076, 0.1555), (0.1848, -0.2104, 0.1272), (0.1848, -0.2104, 0.1523), (0.1831, -0.1934, 0.1272), (0.1831, -0.1934, 0.155), (0.1914, -0.2007, 0.1272), (0.1914, -0.2007, 0.1525), (0.1756, -0.2022, 0.1272), (0.1756, -0.2022, 0.1555), (0.1839, -0.2014, 0.1491), (0.1936, -0.2, 0.01514), (0.1933, -0.1986, 0.07703), (0.1909, -0.1932, 0.0766), (0.1867, -0.2082, 0.07703), (0.192, -0.2043, 0.07703), (0.1776, -0.2001, 0.07703), (0.1808, -0.2054, 0.07703), (0.1851, -0.1912, 0.07703), (0.1797, -0.1942, 0.07703), (0.1975, -0.1993, 0.006024), (0.1912, -0.1946, 0.01471), (0.187, -0.2097, 0.01514), (0.1923, -0.2058, 0.01514), (0.1779, -0.2015, 0.01514), (0.1811, -0.2068, 0.01514), (0.1854, -0.1927, 0.01514), (0.1801, -0.1957, 0.01514), (0.194, -0.1913, 0.006062), (0.1878, -0.2135, 0.006024), (0.1955, -0.2078, 0.006024), (0.1743, -0.2015, 0.006024), (0.1791, -0.2093, 0.006024), (0.1854, -0.1885, 0.006024), (0.1775, -0.1929, 0.006024), (0.1865, -0.2003, 0.006024), (0.1449, 0.1945, 0.1252), (0.1449, 0.1945, 0.1067), (0.1506, 0.1946, 0.1252), (0.1506, 0.1946, 0.1067), (0.1802, -0.1947, 0.1252), (0.1802, -0.1947, 0.1067), (0.1859, -0.1946, 0.1252), (0.1859, -0.1946, 0.1067), (0.1374, 0.1964, 0.1252), (0.1374, 0.1964, 0.1067), (0.1374, 0.1907, 0.1252), (0.1374, 0.1907, 0.1067), (-0.1356, 0.1758, 0.1252), (-0.1356, 0.1758, 0.1067), (-0.1356, 0.1701, 0.1252), (-0.1356, 0.1701, 0.1067)], [], [(0, 2, 3, 1), (2, 6, 7, 3), (6, 4, 5, 7), (4, 0, 1, 5), (2, 0, 4, 6), (7, 5, 1, 3), (20, 21, 11, 10), (16, 17, 15, 14), (22, 23, 13, 12), (18, 19, 9, 8), (12, 18, 32, 33), (24, 21, 9, 19), (23, 24, 19, 13), (16, 14, 31, 28), (12, 13, 19, 18), (10, 11, 17, 16), (18, 8, 27, 32), (15, 17, 24, 23), (17, 11, 21, 24), (14, 22, 30, 31), (14, 15, 23, 22), (8, 9, 21, 20), (27, 26, 25, 35), (31, 30, 38, 39), (28, 31, 39, 36), (30, 33, 41, 38), (10, 16, 28, 29), (22, 12, 33, 30), (8, 20, 26, 27), (20, 10, 29, 26), (36, 39, 46, 43), (38, 41, 48, 45), (37, 36, 43, 44), (41, 40, 47, 48), (26, 29, 37, 25), (32, 27, 35, 40), (33, 32, 40, 41), (29, 28, 36, 37), (49, 45, 48, 47), (34, 49, 47, 42), (44, 43, 49, 34), (43, 46, 45, 49), (39, 38, 45, 46), (35, 25, 34, 42), (25, 37, 44, 34), (40, 35, 42, 47), (62, 63, 53, 52), (58, 59, 57, 56), (64, 65, 55, 54), (60, 61, 51, 50), (54, 60, 74, 75), (66, 63, 51, 61), (65, 66, 61, 55), (58, 56, 73, 70), (54, 55, 61, 60), (52, 53, 59, 58), (60, 50, 69, 74), (57, 59, 66, 65), (59, 53, 63, 66), (56, 64, 72, 73), (56, 57, 65, 64), (50, 51, 63, 62), (69, 68, 67, 77), (73, 72, 80, 81), (70, 73, 81, 78), (72, 75, 83, 80), (52, 58, 70, 71), (64, 54, 75, 72), (50, 62, 68, 69), (62, 52, 71, 68), (78, 81, 88, 85), (80, 83, 90, 87), (79, 78, 85, 86), (83, 82, 89, 90), (68, 71, 79, 67), (74, 69, 77, 82), (75, 74, 82, 83), (71, 70, 78, 79), (91, 87, 90, 89), (76, 91, 89, 84), (86, 85, 91, 76), (85, 88, 87, 91), (81, 80, 87, 88), (77, 67, 76, 84), (67, 79, 86, 76), (82, 77, 84, 89), (104, 105, 95, 94), (100, 101, 99, 98), (106, 107, 97, 96), (102, 103, 93, 92), (96, 102, 116, 117), (108, 105, 93, 103), (107, 108, 103, 97), (100, 98, 115, 112), (96, 97, 103, 102), (94, 95, 101, 100), (102, 92, 111, 116), (99, 101, 108, 107), (101, 95, 105, 108), (98, 106, 114, 115), (98, 99, 107, 106), (92, 93, 105, 104), (111, 110, 109, 119), (115, 114, 122, 123), (112, 115, 123, 120), (114, 117, 125, 122), (94, 100, 112, 113), (106, 96, 117, 114), (92, 104, 110, 111), (104, 94, 113, 110), (120, 123, 130, 127), (122, 125, 132, 129), (121, 120, 127, 128), (125, 124, 131, 132), (110, 113, 121, 109), (116, 111, 119, 124), (117, 116, 124, 125), (113, 112, 120, 121), (133, 129, 132, 131), (118, 133, 131, 126), (128, 127, 133, 118), (127, 130, 129, 133), (123, 122, 129, 130), (119, 109, 118, 126), (109, 121, 128, 118), (124, 119, 126, 131), (146, 147, 137, 136), (142, 143, 141, 140), (148, 149, 139, 138), (144, 145, 135, 134), (138, 144, 158, 159), (150, 147, 135, 145), (149, 150, 145, 139), (142, 140, 157, 154), (138, 139, 145, 144), (136, 137, 143, 142), (144, 134, 153, 158), (141, 143, 150, 149), (143, 137, 147, 150), (140, 148, 156, 157), (140, 141, 149, 148), (134, 135, 147, 146), (153, 152, 151, 161), (157, 156, 164, 165), (154, 157, 165, 162), (156, 159, 167, 164), (136, 142, 154, 155), (148, 138, 159, 156), (134, 146, 152, 153), (146, 136, 155, 152), (162, 165, 172, 169), (164, 167, 174, 171), (163, 162, 169, 170), (167, 166, 173, 174), (152, 155, 163, 151), (158, 153, 161, 166), (159, 158, 166, 167), (155, 154, 162, 163), (175, 171, 174, 173), (160, 175, 173, 168), (170, 169, 175, 160), (169, 172, 171, 175), (165, 164, 171, 172), (161, 151, 160, 168), (151, 163, 170, 160), (166, 161, 168, 173), (176, 178, 179, 177), (178, 182, 183, 179), (182, 180, 181, 183), (180, 176, 177, 181), (178, 176, 180, 182), (183, 181, 177, 179), (184, 186, 187, 185), (186, 190, 191, 187), (190, 188, 189, 191), (188, 184, 185, 189), (186, 184, 188, 190), (191, 189, 185, 187)])
me_cube_079.polygons.foreach_set('use_smooth', [True] * 178)
_uv = me_cube_079.uv_layers.new(name='UVMap')
_uv.uv.foreach_set('vector', [-0.1061, 0.5533, -0.0385, 0.5528, -0.0385, 0.3692, -0.1061, 0.3696, -0.5696, -1.449, -0.5696, 1.275, -0.3495, 1.276, -0.3495, -1.449, 0.4261, 0.6205, 0.4937, 0.6199, 0.4937, 0.4364, 0.4261, 0.437, -0.7901, -1.449, -0.79, 1.277, -0.5696, 1.277, -0.5696, -1.449, 2.314, -1.445, 2.246, -1.449, 2.246, 1.279, 2.314, 1.284, 2.382, 1.283, 2.449, 1.279, 2.449, -1.449, 2.382, -1.445, 0.9897, 0.2181, 0.9924, 0.03785, 1.059, 0.03663, 1.057, 0.2169, 1.78, 0.2367, 1.78, 0.03018, 1.846, -0.002367, 1.846, 0.2368, 1.973, -0.2461, 1.977, -0.00805, 1.909, -0.01861, 1.906, -0.2429, 1.582, 1.217, 1.581, 1.423, 1.516, 1.384, 1.516, 1.214, 1.649, 1.219, 1.582, 1.217, 1.556, 0.7166, 1.624, 0.718, 0.1047, 0.3746, 0.03717, 0.4246, 0.00963, 0.3707, 0.03771, 0.3147, 0.1741, 0.3184, 0.1047, 0.3746, 0.03771, 0.3147, 0.1061, 0.2951, 1.78, 0.2367, 1.846, 0.2368, 1.821, 0.7371, 1.755, 0.737, 1.649, 1.219, 1.649, 1.443, 1.581, 1.423, 1.582, 1.217, 1.713, 0.2368, 1.713, 0.05555, 1.78, 0.03018, 1.78, 0.2367, 1.582, 1.217, 1.516, 1.214, 1.491, 0.7138, 1.556, 0.7166, 0.245, 0.5772, 0.2048, 0.539, 0.3116, 0.4797, 0.3116, 0.5798, 0.1741, 0.4405, 0.09867, 0.4533, 0.03717, 0.4246, 0.1047, 0.3746, 2.04, -0.2442, 1.973, -0.2461, 1.942, -0.7417, 2.009, -0.7397, 2.04, -0.2442, 2.043, -0.00612, 1.977, -0.00805, 1.973, -0.2461, 0.923, 0.2198, 0.9255, 0.05052, 0.9924, 0.03785, 0.9897, 0.2181, 0.8917, 0.7192, 0.9584, 0.7176, 0.9667, 1.331, 0.9, 1.333, 2.009, -0.7397, 1.942, -0.7417, 1.95, -1.355, 2.017, -1.353, 1.755, 0.737, 1.821, 0.7371, 1.819, 1.354, 1.753, 1.354, 1.942, -0.7417, 1.875, -0.7384, 1.884, -1.352, 1.95, -1.355, 1.713, 0.2368, 1.78, 0.2367, 1.755, 0.737, 1.687, 0.7371, 1.973, -0.2461, 1.906, -0.2429, 1.875, -0.7384, 1.942, -0.7417, 0.923, 0.2198, 0.9897, 0.2181, 0.9584, 0.7176, 0.8917, 0.7192, 0.9897, 0.2181, 1.057, 0.2169, 1.025, 0.7163, 0.9584, 0.7176, 1.753, 1.354, 1.819, 1.354, 1.846, 1.444, 1.749, 1.444, 1.95, -1.355, 1.884, -1.352, 1.846, -1.444, 1.945, -1.449, 1.685, 1.354, 1.753, 1.354, 1.749, 1.444, 1.65, 1.445, 1.623, 0.1033, 1.556, 0.1019, 1.55, 0.008682, 1.649, 0.01075, 0.9584, 0.7176, 1.025, 0.7163, 1.034, 1.33, 0.9667, 1.331, 1.556, 0.7166, 1.491, 0.7138, 1.49, 0.099, 1.556, 0.1019, 1.624, 0.718, 1.556, 0.7166, 1.556, 0.1019, 1.623, 0.1033, 1.687, 0.7371, 1.755, 0.737, 1.753, 1.354, 1.685, 1.354, 0.6663, 0.4005, 0.7977, 0.4534, 0.7124, 0.5104, 0.605, 0.5073, 0.5477, 0.3528, 0.6663, 0.4005, 0.605, 0.5073, 0.535, 0.4391, 0.6203, 0.2906, 0.7347, 0.2816, 0.6663, 0.4005, 0.5477, 0.3528, 0.7347, 0.2816, 0.7977, 0.362, 0.7977, 0.4534, 0.6663, 0.4005, 2.017, -1.353, 1.95, -1.355, 1.945, -1.449, 2.043, -1.446, 0.9, 1.333, 0.9667, 1.331, 0.9607, 1.426, 0.8625, 1.421, 0.9667, 1.331, 1.034, 1.33, 1.059, 1.424, 0.9607, 1.426, 1.556, 0.1019, 1.49, 0.099, 1.453, 0.01123, 1.55, 0.008682, 0.1952, -0.2416, 0.2033, 0.06628, 0.1331, -0.05819, 0.1283, -0.2384, 1.78, -1.21, 1.78, -1.417, 1.846, -1.449, 1.846, -1.21, 1.383, 1.231, 1.386, 1.469, 1.319, 1.459, 1.316, 1.234, 0.3904, -1.156, 0.4026, -1.435, 0.4689, -1.449, 0.456, -1.151, 0.3227, -1.16, 0.3904, -1.156, 0.3949, -0.6553, 0.3272, -0.6587, -0.00118, 0.2014, -0.1119, 0.06019, -0.04496, 0.04385, -0.007786, 0.04698, 0.7977, 0.5946, 0.701, 0.5946, 0.7011, 0.5104, 0.7681, 0.5383, 1.78, -1.21, 1.846, -1.21, 1.821, -0.7098, 1.755, -0.7099, 0.3227, -1.16, 0.3325, -1.384, 0.4026, -1.435, 0.3904, -1.156, 1.713, -1.21, 1.713, -1.391, 1.78, -1.417, 1.78, -1.21, 0.3904, -1.156, 0.456, -1.151, 0.4604, -0.6505, 0.3949, -0.6553, 0.03986, 0.5508, -0.0002575, 0.5126, 0.1065, 0.4533, 0.1065, 0.5534, -0.1294, 0.2014, -0.08253, 0.1992, -0.1119, 0.06019, -0.00118, 0.2014, 1.449, 1.233, 1.383, 1.231, 1.352, 0.7356, 1.418, 0.7375, 1.449, 1.233, 1.453, 1.471, 1.386, 1.469, 1.383, 1.231, 0.2618, -0.2452, 0.2696, 0.05167, 0.2033, 0.06628, 0.1952, -0.2416, 0.2723, -0.7452, 0.2057, -0.7416, 0.172, -1.355, 0.2385, -1.358, 1.418, 0.7375, 1.352, 0.7356, 1.36, 0.1219, 1.427, 0.1238, 1.755, -0.7099, 1.821, -0.7098, 1.819, -0.09316, 1.753, -0.09331, 1.352, 0.7356, 1.285, 0.7389, 1.293, 0.1251, 1.36, 0.1219, 1.713, -1.21, 1.78, -1.21, 1.755, -0.7099, 1.687, -0.7097, 1.383, 1.231, 1.316, 1.234, 1.285, 0.7389, 1.352, 0.7356, 0.2618, -0.2452, 0.1952, -0.2416, 0.2057, -0.7416, 0.2723, -0.7452, 0.1952, -0.2416, 0.1283, -0.2384, 0.1389, -0.7385, 0.2057, -0.7416, 1.753, -0.09331, 1.819, -0.09316, 1.846, -0.002382, 1.749, -0.002609, 1.36, 0.1219, 1.293, 0.1251, 1.256, 0.03282, 1.355, 0.02803, 1.685, -0.09315, 1.753, -0.09331, 1.749, -0.002609, 1.65, -0.002367, 0.3021, -0.04425, 0.3698, -0.04087, 0.372, 0.05242, 0.2723, 0.04744, 0.2057, -0.7416, 0.1389, -0.7385, 0.1051, -1.352, 0.172, -1.355, 0.3949, -0.6553, 0.4604, -0.6505, 0.4353, -0.0361, 0.3698, -0.04087, 0.3272, -0.6587, 0.3949, -0.6553, 0.3698, -0.04087, 0.3021, -0.04425, 1.687, -0.7097, 1.755, -0.7099, 1.753, -0.09331, 1.685, -0.09315, 0.4037, 0.1717, 0.535, 0.1188, 0.535, 0.2102, 0.465, 0.2785, 0.2851, 0.2194, 0.4037, 0.1717, 0.465, 0.2785, 0.3576, 0.2816, 0.2723, 0.1331, 0.3353, 0.05271, 0.4037, 0.1717, 0.2851, 0.2194, 0.3353, 0.05271, 0.4497, 0.06176, 0.535, 0.1188, 0.4037, 0.1717, 1.427, 0.1238, 1.36, 0.1219, 1.355, 0.02803, 1.453, 0.03088, 0.2385, -1.358, 0.172, -1.355, 0.174, -1.449, 0.2723, -1.448, 0.172, -1.355, 0.1051, -1.352, 0.07552, -1.445, 0.174, -1.449, 0.3698, -0.04087, 0.4353, -0.0361, 0.4689, 0.05271, 0.372, 0.05242, 1.382, -1.18, 1.386, -1.448, 1.453, -1.449, 1.449, -1.181, -0.1294, -1.168, -0.1269, -1.449, -0.09305, -1.348, -0.08956, -1.163, -0.02297, -1.16, -0.02635, -1.357, 0.0405, -1.346, 0.044, -1.162, 1.172, 0.2416, 1.18, 0.03566, 1.245, 0.07642, 1.238, 0.2462, 1.105, 0.2384, 1.172, 0.2416, 1.179, 0.7425, 1.111, 0.7394, -0.0385, 0.2819, -0.1294, 0.28, -0.1043, 0.2271, -0.0385, 0.2014, -0.02635, -1.357, -0.0206, -1.37, 0.07552, -1.372, 0.0405, -1.346, 0.5997, -1.167, 0.6657, -1.167, 0.64, -0.6664, 0.5739, -0.6666, 1.105, 0.2384, 1.168, 0.05981, 1.18, 0.03566, 1.172, 0.2416, 0.5322, -1.167, 0.5321, -1.437, 0.5996, -1.449, 0.5997, -1.167, 1.172, 0.2416, 1.238, 0.2462, 1.244, 0.7471, 1.179, 0.7425, -0.09305, -1.348, -0.1269, -1.449, -0.0206, -1.37, -0.02635, -1.357, -0.04052, 0.3692, -0.107, 0.3358, -0.1294, 0.28, -0.0385, 0.2819, -0.08956, -1.163, -0.02297, -1.16, -0.003536, -0.6635, -0.07012, -0.6666, -0.08956, -1.163, -0.09305, -1.348, -0.02635, -1.357, -0.02297, -1.16, 1.315, -1.178, 1.318, -1.347, 1.386, -1.448, 1.382, -1.18, 1.284, -0.6784, 1.351, -0.6801, 1.36, -0.06637, 1.293, -0.0647, -0.07012, -0.6666, -0.003536, -0.6635, -0.02644, -0.05005, -0.09303, -0.05308, 0.5739, -0.6666, 0.64, -0.6664, 0.6381, -0.04982, 0.5721, -0.04997, -0.003536, -0.6635, 0.06344, -0.6657, 0.04053, -0.0522, -0.02644, -0.05005, 0.5322, -1.167, 0.5997, -1.167, 0.5739, -0.6666, 0.5064, -0.6664, -0.02297, -1.16, 0.044, -1.162, 0.06344, -0.6657, -0.003536, -0.6635, 1.315, -1.178, 1.382, -1.18, 1.351, -0.6801, 1.284, -0.6784, 1.382, -1.18, 1.449, -1.181, 1.418, -0.6813, 1.351, -0.6801, 0.5721, -0.04997, 0.6381, -0.04982, 0.6657, 0.04096, 0.5684, 0.04073, -0.02644, -0.05005, 0.04053, -0.0522, 0.07552, 0.04068, -0.02317, 0.04385, 0.5046, -0.04981, 0.5721, -0.04997, 0.5684, 0.04073, 0.4689, 0.04097, 1.089, 1.354, 1.156, 1.357, 1.159, 1.45, 1.059, 1.446, 1.351, -0.6801, 1.418, -0.6813, 1.427, -0.06763, 1.36, -0.06637, 1.179, 0.7425, 1.244, 0.7471, 1.222, 1.362, 1.156, 1.357, 1.111, 0.7394, 1.179, 0.7425, 1.156, 1.357, 1.089, 1.354, 0.5064, -0.6664, 0.5739, -0.6666, 0.5721, -0.04997, 0.5046, -0.04981, 0.141, 0.1852, 0.2723, 0.2381, 0.187, 0.2951, 0.0796, 0.292, 0.02239, 0.1375, 0.141, 0.1852, 0.0796, 0.292, 0.00963, 0.2238, 0.09492, 0.07533, 0.2093, 0.06628, 0.141, 0.1852, 0.02239, 0.1375, 0.2093, 0.06628, 0.2723, 0.1467, 0.2723, 0.2381, 0.141, 0.1852, -0.09303, -0.05308, -0.02644, -0.05005, -0.02317, 0.04385, -0.1213, 0.03939, 1.293, -0.0647, 1.36, -0.06637, 1.354, 0.02803, 1.256, 0.02377, 1.36, -0.06637, 1.427, -0.06763, 1.453, 0.02618, 1.354, 0.02803, 1.156, 1.357, 1.222, 1.362, 1.256, 1.45, 1.159, 1.45, 1.572, -0.2416, 1.579, 0.008682, 1.511, -0.0155, 1.506, -0.2384, 0.7965, -1.167, 0.7964, -1.417, 0.8625, -1.449, 0.8625, -1.167, 0.9887, -0.2461, 0.9927, 0.03468, 0.925, -0.01862, 0.9217, -0.2429, 1.172, -1.173, 1.183, -1.449, 1.247, -1.408, 1.238, -1.168, 1.105, -1.176, 1.172, -1.173, 1.179, -0.6721, 1.111, -0.6753, 0.4483, 0.3563, 0.3666, 0.3881, 0.3585, 0.3299, 0.4045, 0.2828, 0.535, 0.3193, 0.4483, 0.3563, 0.4045, 0.2828, 0.4792, 0.2816, 0.7965, -1.167, 0.8625, -1.167, 0.8368, -0.6668, 0.7707, -0.667, 1.105, -1.176, 1.113, -1.401, 1.183, -1.449, 1.172, -1.173, 0.729, -1.167, 0.7289, -1.391, 0.7964, -1.417, 0.7965, -1.167, 1.172, -1.173, 1.238, -1.168, 1.244, -0.6675, 1.179, -0.6721, 0.535, 0.3813, 0.4935, 0.4364, 0.4483, 0.3563, 0.535, 0.3193, 0.4935, 0.4364, 0.4168, 0.4308, 0.3666, 0.3881, 0.4483, 0.3563, 1.055, -0.2441, 0.9887, -0.2461, 0.9578, -0.7417, 1.024, -0.7397, 1.055, -0.2441, 1.059, 0.03663, 0.9927, 0.03468, 0.9887, -0.2461, 1.639, -0.2452, 1.645, -0.005928, 1.579, 0.008682, 1.572, -0.2416, 1.65, -0.7452, 1.583, -0.7416, 1.549, -1.355, 1.616, -1.358, 1.024, -0.7397, 0.9578, -0.7417, 0.9666, -1.355, 1.033, -1.353, 0.7707, -0.667, 0.8368, -0.6668, 0.8349, -0.05023, 0.7689, -0.05038, 0.9578, -0.7417, 0.8909, -0.7384, 0.8996, -1.352, 0.9666, -1.355, 0.729, -1.167, 0.7965, -1.167, 0.7707, -0.667, 0.7032, -0.6668, 0.9887, -0.2461, 0.9217, -0.2429, 0.8909, -0.7384, 0.9578, -0.7417, 1.639, -0.2452, 1.572, -0.2416, 1.583, -0.7416, 1.65, -0.7452, 1.572, -0.2416, 1.506, -0.2384, 1.516, -0.7385, 1.583, -0.7416, 0.7689, -0.05038, 0.8349, -0.05023, 0.8625, 0.04054, 0.7652, 0.04032, 0.9666, -1.355, 0.8996, -1.352, 0.8625, -1.444, 0.9611, -1.449, 0.7014, -0.05022, 0.7689, -0.05038, 0.7652, 0.04032, 0.6657, 0.04056, 1.089, -0.0608, 1.156, -0.05762, 1.159, 0.03566, 1.059, 0.03097, 1.583, -0.7416, 1.516, -0.7385, 1.482, -1.352, 1.549, -1.355, 1.179, -0.6721, 1.244, -0.6675, 1.222, -0.05304, 1.156, -0.05762, 1.111, -0.6753, 1.179, -0.6721, 1.156, -0.05762, 1.089, -0.0608, 0.7032, -0.6668, 0.7707, -0.667, 0.7689, -0.05038, 0.7014, -0.05022, 0.6663, 0.1717, 0.7977, 0.2245, 0.7124, 0.2816, 0.605, 0.2785, 0.5478, 0.124, 0.6663, 0.1717, 0.605, 0.2785, 0.535, 0.2102, 0.6203, 0.06176, 0.7347, 0.05271, 0.6663, 0.1717, 0.5478, 0.124, 0.7347, 0.05271, 0.7977, 0.1331, 0.7977, 0.2245, 0.6663, 0.1717, 1.033, -1.353, 0.9666, -1.355, 0.9611, -1.449, 1.059, -1.446, 1.616, -1.358, 1.549, -1.355, 1.551, -1.449, 1.65, -1.448, 1.549, -1.355, 1.482, -1.352, 1.453, -1.445, 1.551, -1.449, 1.156, -0.05762, 1.222, -0.05304, 1.256, 0.03566, 1.159, 0.03566, 0.3585, 0.2816, 0.2909, 0.2816, 0.2909, 0.4661, 0.3585, 0.4661, -1.449, -1.449, -1.449, 2.445, -1.23, 2.445, -1.23, -1.449, 0.2723, 0.2951, 0.2048, 0.2955, 0.2048, 0.4797, 0.2723, 0.4793, -1.011, 2.445, -1.011, -1.449, -1.23, -1.449, -1.23, 2.445, 2.043, 2.445, 2.111, 2.449, 2.111, -1.445, 2.043, -1.449, 2.179, -1.449, 2.111, -1.445, 2.111, 2.448, 2.179, 2.444, 0.3585, 0.6206, 0.4261, 0.6201, 0.4261, 0.4364, 0.3585, 0.4369, -0.3495, -1.449, -0.3495, 1.275, -0.1294, 1.276, -0.1294, -1.449, 0.1065, 0.6373, 0.1741, 0.6368, 0.1741, 0.4533, 0.1065, 0.4539, -1.011, -1.449, -1.011, 1.277, -0.7901, 1.277, -0.7901, -1.449, 2.246, -1.445, 2.179, -1.449, 2.179, 1.279, 2.246, 1.284, 2.382, -1.449, 2.314, -1.445, 2.314, 1.283, 2.382, 1.279])
me_cube_079.materials.append(mat_madera_001)
me_cube_079.use_remesh_preserve_volume = False
me_cube_079.use_remesh_preserve_attributes = False
me_cube_079.use_mirror_vertex_groups = False
me_cube_079.update()
me_cube_062 = bpy.data.meshes.new('Cube.062')
me_cube_062.from_pydata([(0.1876, -0.06178, 0.1464), (0.1876, -0.06178, 0.1402), (0.1876, -0.06806, 0.1464), (0.1876, -0.06806, 0.1402), (0.1814, -0.06178, 0.1464), (0.1814, -0.06178, 0.1402), (0.1814, -0.06806, 0.1464), (0.1814, -0.06806, 0.1402), (0.2015, -0.2033, 0.1402), (0.2015, -0.2033, 0.1464), (0.1952, -0.2033, 0.1464), (0.1952, -0.2033, 0.1402), (0.202, -0.211, 0.1402), (0.202, -0.211, 0.1464), (0.1957, -0.211, 0.1464), (0.1957, -0.211, 0.1402), (0.04579, -0.2194, 0.2512), (0.04579, -0.2194, 0.2575), (0.04624, -0.2271, 0.2512), (0.04624, -0.2271, 0.2575), (-0.09815, -0.2372, 0.1419), (-0.09815, -0.2372, 0.1482), (-0.0977, -0.245, 0.1419), (-0.0977, -0.245, 0.1482), (-0.103, -0.2375, 0.1419), (-0.103, -0.2375, 0.1482), (-0.1025, -0.2452, 0.1419), (-0.1025, -0.2452, 0.1482), (-0.1442, 0.1739, 0.1419), (-0.1442, 0.1739, 0.1482), (-0.149, 0.1679, 0.1419), (-0.149, 0.1679, 0.1482), (-0.145, 0.1798, 0.1419), (-0.145, 0.1798, 0.1482), (-0.1498, 0.1795, 0.1419), (-0.1498, 0.1795, 0.1482), (-0.006219, 0.1958, 0.2536), (-0.006219, 0.1958, 0.2598), (-0.007062, 0.2017, 0.2536), (-0.007062, 0.2017, 0.2598), (0.1404, 0.2082, 0.1485), (0.1404, 0.2046, 0.1466), (0.1395, 0.2141, 0.1485), (0.1395, 0.2141, 0.1548), (0.1527, 0.2039, 0.1376), (0.1566, 0.2066, 0.1457), (0.1519, 0.2155, 0.1381), (0.1528, 0.2155, 0.1451), (0.1504, 0.203, 0.1402), (0.1504, 0.203, 0.1464), (0.1661, 0.06226, 0.1459), (0.1671, 0.06226, 0.1475), (0.1661, 0.06416, 0.1459), (0.1671, 0.06416, 0.1475), (0.1676, 0.06226, 0.1448), (0.1687, 0.06226, 0.1464), (0.1676, 0.06416, 0.1448), (0.1687, 0.06416, 0.1464), (0.2095, 0.06232, 0.1762), (0.2095, 0.06422, 0.1762), (0.2111, 0.06422, 0.1751), (0.2111, 0.06232, 0.1751), (0.1676, 0.04665, 0.1459), (0.1687, 0.04665, 0.1475), (0.1676, 0.04855, 0.1459), (0.1687, 0.04855, 0.1475), (0.1692, 0.04665, 0.1448), (0.1703, 0.04665, 0.1464), (0.1692, 0.04855, 0.1448), (0.1703, 0.04855, 0.1464), (0.2194, 0.04671, 0.1852), (0.2194, 0.04861, 0.1852), (0.221, 0.04861, 0.1841), (0.221, 0.04671, 0.1841), (0.1698, 0.03133, 0.1459), (0.1708, 0.03133, 0.1475), (0.1698, 0.03323, 0.1459), (0.1708, 0.03323, 0.1475), (0.1713, 0.03133, 0.1448), (0.1724, 0.03133, 0.1464), (0.1713, 0.03323, 0.1448), (0.1724, 0.03323, 0.1464), (0.2258, 0.03139, 0.1955), (0.2258, 0.03329, 0.1955), (0.2274, 0.03329, 0.1944), (0.2274, 0.03139, 0.1944), (0.1725, 0.01046, 0.1459), (0.1736, 0.01046, 0.1475), (0.1725, 0.01236, 0.1459), (0.1736, 0.01236, 0.1475), (0.174, 0.01046, 0.1448), (0.1751, 0.01046, 0.1464), (0.174, 0.01236, 0.1448), (0.1751, 0.01236, 0.1464), (0.2327, 0.01052, 0.2019), (0.2327, 0.01242, 0.2019), (0.2343, 0.01242, 0.2008), (0.2343, 0.01052, 0.2008), (0.1746, -0.009481, 0.1459), (0.1757, -0.009481, 0.1475), (0.1746, -0.007583, 0.1459), (0.1757, -0.007583, 0.1475), (0.1762, -0.009481, 0.1448), (0.1772, -0.009481, 0.1464), (0.1762, -0.007583, 0.1448), (0.1772, -0.007583, 0.1464), (0.2297, -0.009425, 0.1907), (0.2297, -0.007527, 0.1907), (0.2313, -0.007527, 0.1896), (0.2313, -0.009425, 0.1896), (0.1763, -0.02673, 0.1459), (0.1774, -0.02673, 0.1475), (0.1763, -0.02483, 0.1459), (0.1774, -0.02483, 0.1475), (0.1778, -0.02673, 0.1448), (0.1789, -0.02673, 0.1464), (0.1778, -0.02483, 0.1448), (0.1789, -0.02483, 0.1464), (0.2247, -0.02667, 0.181), (0.2247, -0.02477, 0.181), (0.2263, -0.02477, 0.18), (0.2263, -0.02667, 0.18), (0.1779, -0.03913, 0.1459), (0.179, -0.03913, 0.1475), (0.1779, -0.03724, 0.1459), (0.179, -0.03724, 0.1475), (0.1794, -0.03913, 0.1448), (0.1805, -0.03913, 0.1464), (0.1794, -0.03724, 0.1448), (0.1805, -0.03724, 0.1464), (0.221, -0.03908, 0.1738), (0.221, -0.03718, 0.1738), (0.2226, -0.03718, 0.1727), (0.2226, -0.03908, 0.1727)], [], [(0, 2, 3, 1), (7, 11, 10, 6), (6, 4, 5, 7), (1, 44, 45, 0), (2, 0, 4, 6), (7, 5, 1, 3), (9, 13, 12, 8), (6, 10, 9, 2), (3, 8, 11, 7), (2, 9, 8, 3), (13, 14, 15, 12), (14, 19, 18, 15), (10, 14, 13, 9), (8, 12, 15, 11), (17, 21, 23, 19), (11, 16, 17, 10), (10, 17, 19, 14), (15, 18, 16, 11), (22, 26, 24, 20), (16, 20, 21, 17), (18, 22, 20, 16), (19, 23, 22, 18), (24, 26, 27, 25), (23, 27, 26, 22), (21, 25, 27, 23), (24, 30, 28, 20), (30, 34, 32, 28), (25, 31, 30, 24), (21, 29, 31, 25), (20, 28, 29, 21), (32, 34, 35, 33), (28, 36, 37, 29), (29, 33, 35, 31), (31, 35, 34, 30), (38, 42, 40, 36), (29, 37, 39, 33), (32, 38, 36, 28), (33, 39, 38, 32), (42, 46, 44, 40), (36, 40, 41, 37), (37, 41, 43, 39), (39, 43, 42, 38), (44, 46, 47, 45), (41, 45, 47, 43), (43, 47, 46, 42), (49, 45, 44, 48), (0, 45, 49, 4), (5, 48, 44, 1), (4, 49, 48, 5), (49, 45, 41), (50, 51, 53, 52), (52, 53, 57, 56), (56, 57, 55, 54), (54, 55, 51, 50), (52, 56, 54, 50), (51, 55, 61, 58), (60, 59, 58, 61), (57, 53, 59, 60), (55, 57, 60, 61), (53, 51, 58, 59), (62, 63, 65, 64), (64, 65, 69, 68), (68, 69, 67, 66), (66, 67, 63, 62), (64, 68, 66, 62), (63, 67, 73, 70), (72, 71, 70, 73), (69, 65, 71, 72), (67, 69, 72, 73), (65, 63, 70, 71), (74, 75, 77, 76), (76, 77, 81, 80), (80, 81, 79, 78), (78, 79, 75, 74), (76, 80, 78, 74), (75, 79, 85, 82), (84, 83, 82, 85), (81, 77, 83, 84), (79, 81, 84, 85), (77, 75, 82, 83), (86, 87, 89, 88), (88, 89, 93, 92), (92, 93, 91, 90), (90, 91, 87, 86), (88, 92, 90, 86), (87, 91, 97, 94), (96, 95, 94, 97), (93, 89, 95, 96), (91, 93, 96, 97), (89, 87, 94, 95), (98, 99, 101, 100), (100, 101, 105, 104), (104, 105, 103, 102), (102, 103, 99, 98), (100, 104, 102, 98), (99, 103, 109, 106), (108, 107, 106, 109), (105, 101, 107, 108), (103, 105, 108, 109), (101, 99, 106, 107), (110, 111, 113, 112), (112, 113, 117, 116), (116, 117, 115, 114), (114, 115, 111, 110), (112, 116, 114, 110), (111, 115, 121, 118), (120, 119, 118, 121), (117, 113, 119, 120), (115, 117, 120, 121), (113, 111, 118, 119), (122, 123, 125, 124), (124, 125, 129, 128), (128, 129, 127, 126), (126, 127, 123, 122), (124, 128, 126, 122), (123, 127, 133, 130), (132, 131, 130, 133), (129, 125, 131, 132), (127, 129, 132, 133), (125, 123, 130, 131)])
me_cube_062.polygons.foreach_set('use_smooth', [1, 1, 1, 1, 1, 1, 1, 1, 1, 1, 1, 1, 1, 1, 1, 1, 1, 1, 1, 1, 1, 1, 1, 1, 1, 1, 1, 1, 1, 1, 1, 1, 1, 1, 1, 1, 1, 1, 1, 1, 1, 1, 1, 1, 1, 1, 1, 1, 1, 1, 0, 0, 0, 0, 0, 0, 0, 0, 0, 0, 0, 0, 0, 0, 0, 0, 0, 0, 0, 0, 0, 0, 0, 0, 0, 0, 0, 0, 0, 0, 0, 0, 0, 0, 0, 0, 0, 0, 0, 0, 0, 0, 0, 0, 0, 0, 0, 0, 0, 0, 0, 0, 0, 0, 0, 0, 0, 0, 0, 0, 0, 0, 0, 0, 0, 0, 0, 0, 0, 0])
_uv = me_cube_062.uv_layers.new(name='UVMap')
_uv.uv.foreach_set('vector', [21.04, 13.27, 21.03, 13.64, 20.68, 13.64, 20.68, 13.27, 22.11, 12.86, 22.11, 20.87, 21.75, 20.87, 21.75, 12.86, 21.75, 12.86, 21.75, 12.5, 22.11, 12.5, 22.11, 12.86, 20.68, 13.27, 20.56, -2.507, 21.04, -2.637, 21.04, 13.27, -21.07, -3.916, -21.11, -4.283, -20.75, -4.324, -20.71, -3.957, -3.188, -12.58, -3.228, -12.22, -3.583, -12.26, -3.543, -12.62, 21.0, 21.65, 21.0, 22.11, 20.64, 22.1, 20.64, 21.65, -20.71, -3.957, -20.64, 4.05, -20.99, 4.091, -21.07, -3.916, -3.543, -12.62, -3.468, -20.63, -3.114, -20.59, -3.188, -12.58, 21.03, 13.64, 21.0, 21.65, 20.64, 21.65, 20.68, 13.64, 20.2, 14.79, 20.2, 14.42, 20.56, 14.42, 20.55, 14.79, 20.2, 14.42, 13.94, 5.554, 14.3, 5.557, 20.56, 14.42, -20.64, 4.05, -20.61, 4.505, -20.97, 4.546, -20.99, 4.091, -3.468, -20.63, -3.445, -21.09, -3.09, -21.05, -3.114, -20.59, -11.8, 3.889, -3.88, 4.119, -3.856, 4.574, -11.78, 4.344, 3.028, 4.387, -3.226, 13.27, -3.583, 13.27, 2.671, 4.389, -20.64, 4.05, -11.8, 3.889, -11.78, 4.344, -20.61, 4.505, -3.09, -21.05, 5.245, -21.06, 5.222, -20.61, -3.114, -20.59, 13.67, -21.11, 13.94, -21.09, 13.92, -20.64, 13.65, -20.65, -3.226, 13.27, 3.028, 21.75, 2.671, 21.75, -3.583, 13.27, 5.245, -21.06, 13.67, -21.11, 13.65, -20.65, 5.222, -20.61, 13.94, 5.554, 20.2, -2.908, 20.55, -2.906, 14.3, 5.557, 21.39, 21.51, 21.39, 21.97, 21.04, 21.97, 21.04, 21.51, 20.2, -2.908, 20.2, -3.192, 20.56, -3.19, 20.55, -2.906, -3.88, 4.119, -3.606, 4.104, -3.583, 4.559, -3.856, 4.574, 13.92, -20.64, 13.94, 3.398, 13.63, 3.717, 13.65, -20.65, 13.94, 3.398, 13.92, 4.082, 13.64, 4.067, 13.63, 3.717, 21.04, 21.51, 21.04, -2.507, 21.39, -2.507, 21.39, 21.51, -3.88, 4.119, -3.893, -20.25, -3.583, -19.93, -3.606, 4.104, 21.75, -3.192, 21.75, 21.18, 21.39, 21.18, 21.39, -3.192, 20.74, -3.481, 20.74, -3.197, 20.39, -3.192, 20.38, -3.477, 9.594, 4.387, 3.385, 12.65, 3.028, 12.65, 9.237, 4.393, -3.893, -20.25, -3.882, -20.6, -3.609, -20.61, -3.583, -19.93, 21.04, -2.507, 21.04, -3.192, 21.39, -3.192, 21.39, -2.507, 5.527, 4.387, -2.633, 4.201, -2.643, 3.851, 5.517, 4.037, -3.893, -20.25, -11.5, -20.76, -11.49, -21.11, -3.882, -20.6, 13.64, 4.067, 5.527, 4.387, 5.517, 4.037, 13.63, 3.717, 20.38, -3.477, 13.94, -11.58, 14.3, -11.58, 20.74, -3.481, -2.633, 4.201, -3.321, 4.211, -3.294, 3.527, -2.643, 3.851, 3.385, 12.65, 9.485, 21.19, 9.594, 21.19, 3.028, 12.65, -11.5, -20.76, -20.13, -20.18, -20.12, -20.75, -11.49, -21.11, 13.94, -11.58, 19.8, -20.31, 20.16, -20.32, 14.3, -11.58, 20.56, -2.507, 20.59, -3.192, 20.99, -3.185, 21.04, -2.637, -20.13, -20.18, -21.06, -20.19, -20.9, -20.74, -20.12, -20.75, 19.8, -20.31, 20.35, -21.11, 20.74, -21.06, 20.16, -20.32, -17.69, 4.703, -17.35, 4.574, -17.35, 5.106, -17.53, 5.033, -21.11, -4.283, -21.06, -20.19, -20.69, -20.02, -20.75, -4.324, -3.228, -12.22, -3.163, 3.484, -3.294, 3.527, -3.583, -12.26, 21.75, 12.5, 21.75, -3.192, 22.11, -3.192, 22.11, 12.5, -20.69, -20.02, -21.06, -20.19, -20.13, -20.18, -16.42, 4.579, -16.33, 4.574, -16.33, 4.685, -16.42, 4.69, -19.6, 7.731, -19.64, 7.626, -19.54, 7.587, -19.5, 7.692, -16.69, 4.69, -16.78, 4.685, -16.78, 4.574, -16.69, 4.579, -19.64, 4.613, -19.67, 4.718, -19.77, 4.679, -19.74, 4.574, -15.55, 4.574, -15.46, 4.574, -15.46, 4.686, -15.55, 4.686, -19.77, 4.679, -19.67, 4.718, -19.64, 7.734, -19.74, 7.695, -18.02, 7.079, -18.02, 6.984, -17.91, 6.982, -17.91, 7.077, -19.54, 7.587, -19.64, 7.626, -19.6, 4.613, -19.5, 4.574, -18.02, 7.125, -18.13, 7.125, -18.13, 4.574, -18.02, 4.574, -18.02, 4.575, -17.91, 4.574, -17.91, 6.982, -18.02, 6.984, -16.25, 4.579, -16.16, 4.574, -16.16, 4.685, -16.25, 4.69, -20.15, 8.434, -20.19, 8.327, -20.08, 8.293, -20.05, 8.399, -17.26, 4.69, -17.35, 4.685, -17.35, 4.574, -17.26, 4.579, -20.19, 4.608, -20.22, 4.715, -20.32, 4.68, -20.29, 4.574, -15.64, 4.686, -15.72, 4.686, -15.72, 4.574, -15.64, 4.574, -20.32, 4.68, -20.22, 4.715, -20.19, 8.437, -20.29, 8.402, -18.45, 7.538, -18.46, 7.443, -18.35, 7.442, -18.35, 7.537, -20.08, 8.293, -20.19, 8.327, -20.15, 4.608, -20.05, 4.574, -18.46, 7.629, -18.56, 7.629, -18.56, 4.574, -18.46, 4.574, -18.45, 4.575, -18.35, 4.574, -18.35, 7.442, -18.46, 7.443, -16.33, 4.579, -16.25, 4.574, -16.25, 4.685, -16.33, 4.69, -20.69, 9.007, -20.72, 8.898, -20.61, 8.872, -20.59, 8.98, -17.26, 4.574, -17.16, 4.579, -17.16, 4.69, -17.26, 4.685, -20.72, 4.6, -20.74, 4.709, -20.85, 4.682, -20.82, 4.574, -15.98, 4.686, -16.07, 4.686, -16.07, 4.574, -15.98, 4.574, -20.85, 4.682, -20.74, 4.709, -20.72, 9.01, -20.82, 8.983, -18.78, 7.761, -18.78, 7.666, -18.68, 7.664, -18.67, 7.759, -20.61, 8.872, -20.72, 8.898, -20.69, 4.6, -20.59, 4.574, -19.0, 4.574, -18.89, 4.574, -18.89, 7.901, -19.0, 7.902, -18.78, 4.575, -18.67, 4.574, -18.68, 7.664, -18.78, 7.666, -16.6, 4.579, -16.51, 4.574, -16.51, 4.685, -16.6, 4.69, -20.95, 9.438, -20.98, 9.329, -20.87, 9.305, -20.85, 9.414, -16.88, 4.69, -16.97, 4.685, -16.97, 4.574, -16.88, 4.579, -20.98, 4.598, -21.0, 4.707, -21.11, 4.683, -21.08, 4.574, -15.98, 4.574, -15.9, 4.574, -15.9, 4.686, -15.98, 4.686, -21.11, 4.683, -21.0, 4.707, -20.98, 9.441, -21.08, 9.417, -19.11, 7.986, -19.11, 7.891, -19.0, 7.889, -19.0, 7.984, -20.87, 9.305, -20.98, 9.329, -20.95, 4.598, -20.85, 4.574, -19.22, 4.574, -19.11, 4.574, -19.11, 8.158, -19.22, 8.158, -19.11, 4.575, -19.0, 4.574, -19.0, 7.889, -19.11, 7.891, -16.16, 4.579, -16.07, 4.574, -16.07, 4.685, -16.16, 4.69, -20.42, 8.782, -20.45, 8.675, -20.35, 8.644, -20.32, 8.751, -17.07, 4.574, -16.97, 4.579, -16.97, 4.69, -17.07, 4.685, -20.45, 4.605, -20.48, 4.712, -20.59, 4.681, -20.56, 4.574, -15.81, 4.574, -15.72, 4.574, -15.72, 4.686, -15.81, 4.686, -20.59, 4.681, -20.48, 4.712, -20.45, 8.786, -20.56, 8.754, -18.67, 7.718, -18.67, 7.623, -18.57, 7.622, -18.56, 7.717, -20.35, 8.644, -20.45, 8.675, -20.42, 4.605, -20.32, 4.574, -18.89, 4.574, -18.78, 4.574, -18.78, 7.835, -18.89, 7.836, -18.67, 4.575, -18.56, 4.574, -18.57, 7.622, -18.67, 7.623, -16.6, 4.685, -16.69, 4.69, -16.69, 4.579, -16.6, 4.574, -19.88, 8.134, -19.91, 8.028, -19.81, 7.991, -19.77, 8.097, -16.78, 4.69, -16.88, 4.685, -16.88, 4.574, -16.78, 4.579, -19.91, 4.611, -19.95, 4.716, -20.05, 4.679, -20.01, 4.574, -15.81, 4.686, -15.9, 4.686, -15.9, 4.574, -15.81, 4.574, -20.05, 4.679, -19.95, 4.716, -19.91, 8.137, -20.01, 8.1, -18.24, 7.357, -18.24, 7.262, -18.13, 7.261, -18.13, 7.356, -19.81, 7.991, -19.91, 8.028, -19.88, 4.611, -19.77, 4.574, -18.24, 7.427, -18.35, 7.427, -18.35, 4.574, -18.24, 4.574, -18.24, 4.575, -18.13, 4.574, -18.13, 7.261, -18.24, 7.262, -16.51, 4.579, -16.42, 4.574, -16.42, 4.685, -16.51, 4.69, -19.32, 7.64, -19.36, 7.537, -19.26, 7.494, -19.22, 7.598, -17.07, 4.69, -17.16, 4.685, -17.16, 4.574, -17.07, 4.579, -19.36, 4.616, -19.4, 4.72, -19.5, 4.677, -19.46, 4.574, -15.55, 4.686, -15.64, 4.686, -15.64, 4.574, -15.55, 4.574, -19.5, 4.677, -19.4, 4.72, -19.36, 7.643, -19.46, 7.6, -17.91, 7.065, -17.91, 6.97, -17.8, 6.969, -17.8, 7.064, -19.26, 7.494, -19.36, 7.537, -19.32, 4.616, -19.22, 4.574, -17.8, 4.574, -17.69, 4.574, -17.69, 7.1, -17.8, 7.1, -17.91, 4.575, -17.8, 4.574, -17.8, 6.969, -17.91, 6.97])
me_cube_062.materials.append(mat_madera)
me_cube_062.use_remesh_preserve_volume = False
me_cube_062.use_remesh_preserve_attributes = False
me_cube_062.use_mirror_vertex_groups = False
me_cube_062.update()
me_plane_005 = bpy.data.meshes.new('Plane.005')
me_plane_005.from_pydata([(-0.1006, -0.2416, 0.1426), (0.1976, -0.2085, 0.1426), (-0.1474, 0.1796, 0.1426), (0.1508, 0.2127, 0.1426), (0.04379, -0.2256, 0.2567), (-0.006567, 0.2002, 0.2567), (-0.1475, 0.1796, 0.1506), (-0.1006, -0.2416, 0.1506), (0.04368, -0.2256, 0.2655), (0.1975, -0.2085, 0.1506), (0.1507, 0.2127, 0.1506), (-0.006669, 0.2002, 0.2655), (-0.1161, -0.08959, 0.1426), (0.1821, -0.05645, 0.1426), (0.02708, -0.08434, 0.2567), (-0.1162, -0.0896, 0.1506), (0.182, -0.05646, 0.1506), (0.02698, -0.07204, 0.2655), (0.1664, 0.08428, 0.1426), (0.01026, 0.05794, 0.2567), (0.1664, 0.08427, 0.1506), (0.01016, 0.07023, 0.2655), (-0.1317, 0.05115, 0.1426), (-0.1318, 0.05114, 0.1506), (0.1657, -0.212, 0.1662), (0.1182, 0.2101, 0.1662), (0.1656, -0.212, 0.1744), (0.1181, 0.2101, 0.1744), (0.1499, -0.05969, 0.1744), (0.1499, -0.06224, 0.1662), (0.134, 0.08136, 0.1744), (0.1341, 0.07882, 0.1662), (0.04229, 0.2041, 0.2212), (0.04219, 0.2041, 0.2298), (0.0751, -0.06721, 0.2298), (0.05865, 0.07459, 0.2298), (0.09154, -0.2203, 0.2212), (0.09144, -0.2203, 0.2298), (0.0752, -0.07568, 0.2212), (0.05874, 0.06611, 0.2212), (0.2579, -0.04597, 0.1614), (0.2423, 0.09476, 0.1614), (0.258, -0.04921, 0.1636), (0.2421, 0.09501, 0.1636), (-0.1239, -0.01922, 0.1426), (-0.124, -0.01923, 0.1506), (0.1743, 0.01391, 0.1426), (0.01867, -0.0132, 0.2567), (0.1742, 0.01154, 0.1953), (0.01857, -0.0009048, 0.2655), (0.142, 0.00829, 0.1662), (0.1419, 0.008464, 0.2192), (0.06688, 0.003693, 0.2298), (0.06697, -0.004785, 0.2212), (0.2501, 0.02202, 0.2061), (0.2501, 0.02211, 0.2084)], [], [(31, 25, 3, 18), (22, 2, 5, 19), (30, 20, 10, 27), (23, 21, 11, 6), (12, 0, 7, 15), (32, 5, 11, 33), (5, 2, 6, 11), (24, 1, 9, 26), (0, 4, 8, 7), (18, 3, 10, 20), (1, 13, 16, 9), (44, 12, 15, 45), (7, 8, 17, 15), (26, 9, 16, 28), (0, 12, 14, 4), (24, 29, 13, 1), (2, 22, 23, 6), (46, 18, 20, 48), (45, 49, 21, 23), (51, 28, 42, 55), (44, 22, 19, 47), (50, 31, 18, 46), (53, 39, 31, 50), (52, 51, 30, 35), (36, 38, 29, 24), (37, 26, 28, 34), (36, 24, 26, 37), (3, 25, 27, 10), (35, 30, 27, 33), (39, 32, 25, 31), (19, 5, 32, 39), (21, 35, 33, 11), (4, 36, 37, 8), (8, 37, 34, 17), (4, 14, 38, 36), (49, 52, 35, 21), (47, 19, 39, 53), (25, 32, 33, 27), (55, 54, 41, 43), (48, 20, 41, 54), (20, 30, 43, 41), (28, 16, 40, 42), (16, 48, 54, 40), (42, 40, 54, 55), (14, 47, 53, 38), (17, 34, 52, 49), (34, 28, 51, 52), (38, 53, 50, 29), (29, 50, 46, 13), (12, 44, 47, 14), (30, 51, 55, 43), (15, 17, 49, 45), (13, 46, 48, 16), (22, 44, 45, 23)])
me_plane_005.polygons.foreach_set('use_smooth', [True] * 54)
_uv = me_plane_005.uv_layers.new(name='UVMap')
_uv.uv.foreach_set('vector', [1.475, 0.7812, 3.125, 0.7759, 3.112, 0.9819, 1.498, 0.9875, 1.526, 0.006324, 3.164, 0.005514, 3.214, 1.001, 1.4, 1.001, 1.351, 0.3908, 1.341, 0.2408, 2.67, 0.2422, 2.683, 0.3929, -0.3223, 0.004282, -0.3456, 0.9901, -1.675, 0.9871, -1.635, 0.003341, 0.4333, 0.5072, 0.4367, 0.5009, 0.4371, 0.5008, 0.4338, 0.5076, 0.4063, 0.5105, 0.4068, 0.5152, 0.4063, 0.5157, 0.4057, 0.5109, 0.4068, 0.5152, 0.4182, 0.5155, 0.418, 0.516, 0.4063, 0.5157, 0.4231, 0.4846, 0.4213, 0.4843, 0.4214, 0.484, 0.4235, 0.4843, 0.4367, 0.5009, 0.4341, 0.4887, 0.4346, 0.4883, 0.4371, 0.5008, 0.4134, 0.4928, 0.4069, 0.5004, 0.4063, 0.5004, 0.4128, 0.4923, 0.4213, 0.4843, 0.4195, 0.4861, 0.4193, 0.4859, 0.4214, 0.484, 0.4294, 0.5106, 0.4333, 0.5072, 0.4338, 0.5076, 0.4297, 0.5111, 2.665, -0.002899, 2.675, 0.9871, 1.108, 0.9901, 1.114, 0.002199, -1.679, 0.4002, -1.681, 0.2514, -0.1125, 0.2439, -0.1066, 0.3933, -2.201, 6.562e-05, -0.2664, 0.004506, -0.4133, 1.001, -2.214, 1.001, -2.174, 0.7784, -0.2952, 0.782, -0.2679, 0.9874, -2.174, 0.9818, 0.4182, 0.5155, 0.4249, 0.5134, 0.4252, 0.5139, 0.418, 0.516, 0.4174, 0.4883, 0.4134, 0.4928, 0.4128, 0.4923, 0.4154, 0.4861, 0.396, 0.00324, 0.3812, 0.9901, -0.3456, 0.9901, -0.3223, 0.004282, 0.5989, 0.4858, -0.1066, 0.3933, -0.1287, 0.03495, 0.609, 0.1264, 0.6298, 0.005415, 1.526, 0.006324, 1.4, 1.001, 0.4935, 1.001, 0.59, 0.7816, 1.475, 0.7812, 1.498, 0.9875, 0.6152, 0.9874, 0.5313, 0.3031, 1.422, 0.3017, 1.475, 0.7812, 0.59, 0.7816, 0.6398, 0.7401, 0.5989, 0.4858, 1.351, 0.3908, 1.373, 0.7396, -2.174, 0.3055, -0.3589, 0.3045, -0.2952, 0.782, -2.174, 0.7784, -1.674, 0.746, -1.679, 0.4002, -0.1066, 0.3933, -0.09298, 0.7406, 0.4293, 0.487, 0.4231, 0.4846, 0.4235, 0.4843, 0.4298, 0.4867, 0.4069, 0.5004, 0.4063, 0.5031, 0.4057, 0.5034, 0.4063, 0.5004, 1.373, 0.7396, 1.351, 0.3908, 2.683, 0.3929, 2.713, 0.7431, 1.422, 0.3017, 3.155, 0.2971, 3.125, 0.7759, 1.475, 0.7812, 1.387, -0.007045, 3.174, -0.01116, 3.155, 0.2971, 1.422, 0.3017, 1.387, 0.9642, 1.373, 0.7396, 2.713, 0.7431, 2.732, 0.9686, 0.4341, 0.4887, 0.4293, 0.487, 0.4298, 0.4867, 0.4346, 0.4883, -1.67, 0.9686, -1.674, 0.746, -0.09298, 0.7406, -0.0842, 0.9642, -2.174, 0.001139, -0.3999, -0.002929, -0.3589, 0.3045, -2.174, 0.3055, 0.6513, 0.9642, 0.6398, 0.7401, 1.373, 0.7396, 1.387, 0.9642, 0.4936, -0.004986, 1.387, -0.007045, 1.422, 0.3017, 0.5313, 0.3031, 0.4063, 0.5031, 0.4063, 0.5105, 0.4057, 0.5109, 0.4057, 0.5034, 0.01707, 0.9564, 9.575e-05, 0.9449, 0.05903, 0.2956, 0.07252, 0.3091, 0.4631, 0.06343, 1.949, 0.0175, 1.949, 0.895, 0.4631, 0.9409, 1.418, 0.534, 1.234, 0.7442, 1.244, 0.0763, 1.264, 0.07441, -0.2443, 0.7452, -0.4295, 0.5365, -0.2918, 0.07441, -0.2578, 0.0794, -0.9494, -0.02487, 0.4631, 0.06343, 0.4631, 0.9409, -0.9494, 0.8526, 0.8301, 0.2803, 0.8569, 0.2664, 1.021, 0.9102, 1.01, 0.9241, -0.3999, -0.002929, 0.4936, -0.004986, 0.5313, 0.3031, -0.3589, 0.3045, -0.0842, 0.9642, -0.09298, 0.7406, 0.6398, 0.7401, 0.6513, 0.9642, -0.09298, 0.7406, -0.1066, 0.3933, 0.5989, 0.4858, 0.6398, 0.7401, -0.3589, 0.3045, 0.5313, 0.3031, 0.59, 0.7816, -0.2952, 0.782, -0.2952, 0.782, 0.59, 0.7816, 0.6152, 0.9874, -0.2679, 0.9874, -0.2664, 0.004506, 0.6298, 0.005415, 0.4935, 1.001, -0.4133, 1.001, 1.351, 0.3908, 0.5989, 0.4858, 0.609, 0.1264, 1.361, 0.03136, 1.114, 0.002199, 1.108, 0.9901, 0.3812, 0.9901, 0.396, 0.00324, 0.4195, 0.4861, 0.4174, 0.4883, 0.4154, 0.4861, 0.4193, 0.4859, 0.4249, 0.5134, 0.4294, 0.5106, 0.4297, 0.5111, 0.4252, 0.5139])
me_plane_005.materials.append(mat_casa_001)
me_plane_005.use_remesh_preserve_volume = False
me_plane_005.use_remesh_preserve_attributes = False
me_plane_005.use_mirror_vertex_groups = False
me_plane_005.update()
me_cube_018 = bpy.data.meshes.new('Cube.018')
me_cube_018.from_pydata([(0.1546, 0.03976, 0.006453), (0.1546, 0.03976, 0.09165), (0.1599, 0.04019, 0.006453), (0.1599, 0.04019, 0.09165), (0.1584, -0.005674, 0.006453), (0.1584, -0.005674, 0.09165), (0.1637, -0.005238, 0.006453), (0.1637, -0.005238, 0.09165), (0.1542, 0.02216, 0.0407), (0.1542, 0.02216, 0.04876), (0.1636, 0.02294, 0.0407), (0.1636, 0.02294, 0.04876), (0.1563, -0.004248, 0.0407), (0.1563, -0.004248, 0.04876), (0.1658, -0.003465, 0.0407), (0.1658, -0.003465, 0.04876)], [], [(0, 1, 3, 2), (2, 3, 7, 6), (6, 7, 5, 4), (4, 5, 1, 0), (2, 6, 4, 0), (7, 3, 1, 5), (8, 9, 11, 10), (10, 11, 15, 14), (14, 15, 13, 12), (12, 13, 9, 8), (10, 14, 12, 8), (15, 11, 9, 13)])
me_cube_018.polygons.foreach_set('use_smooth', [True] * 12)
_uv = me_cube_018.uv_layers.new(name='UVMap')
_uv.uv.foreach_set('vector', [2.98e-08, 1.0, 0.0, 2.98e-08, 1.0, 0.0, 1.0, 1.0, 2.98e-08, 1.0, 0.0, 2.98e-08, 1.0, 0.0, 1.0, 1.0, 2.98e-08, 1.0, 0.0, 2.98e-08, 1.0, 0.0, 1.0, 1.0, 2.98e-08, 1.0, 0.0, 2.98e-08, 1.0, 0.0, 1.0, 1.0, 2.98e-08, 1.0, 0.0, 2.98e-08, 1.0, 0.0, 1.0, 1.0, 2.98e-08, 1.0, 0.0, 2.98e-08, 1.0, 0.0, 1.0, 1.0, 2.98e-08, 1.0, 0.0, 2.98e-08, 1.0, 0.0, 1.0, 1.0, 2.98e-08, 1.0, 0.0, 2.98e-08, 1.0, 0.0, 1.0, 1.0, 2.98e-08, 1.0, 0.0, 2.98e-08, 1.0, 0.0, 1.0, 1.0, 2.98e-08, 1.0, 0.0, 2.98e-08, 1.0, 0.0, 1.0, 1.0, 2.98e-08, 1.0, 0.0, 2.98e-08, 1.0, 0.0, 1.0, 1.0, 2.98e-08, 1.0, 0.0, 2.98e-08, 1.0, 0.0, 1.0, 1.0])
me_cube_018.materials.append(mat_madera)
me_cube_018.use_remesh_preserve_volume = False
me_cube_018.use_remesh_preserve_attributes = False
me_cube_018.use_mirror_vertex_groups = False
me_cube_018.update()
me_cube_033 = bpy.data.meshes.new('Cube.033')
me_cube_033.from_pydata([(-0.1151, 0.1584, 0.006058), (-0.07932, -0.2037, 0.006058), (0.1627, -0.1849, 0.006058), (0.1467, -0.005934, 0.006058), (0.1429, 0.03174, 0.006058), (0.1298, 0.1786, 0.006058), (-0.1151, 0.1584, 0.006058), (-0.07932, -0.2037, 0.006058), (0.1627, -0.1849, 0.006058), (0.1467, -0.006658, 0.006058), (0.1429, 0.04034, 0.006058), (0.1298, 0.1786, 0.006058), (-0.1383, 0.1737, 0.006109), (-0.09652, -0.2255, 0.006109), (0.1859, -0.2047, 0.006109), (0.1672, -0.006547, 0.006109), (0.1628, 0.0405, 0.006109), (0.1475, 0.196, 0.006109), (-0.1152, 0.1584, 0.05555), (0.1297, 0.1786, 0.05555), (-0.07938, -0.2037, 0.05555), (0.1626, -0.1849, 0.05555), (0.1466, -0.006681, 0.05555), (0.1429, 0.04032, 0.05555), (-0.1383, 0.1737, 0.0556), (0.1474, 0.196, 0.0556), (-0.09659, -0.2255, 0.0556), (0.1859, -0.2047, 0.0556), (0.1672, -0.00657, 0.0556), (0.1628, 0.04047, 0.0556), (-0.09086, -0.0876, 0.05555), (-0.1106, -0.09117, 0.0556), (-0.1055, 0.06069, 0.05555), (-0.1263, 0.05843, 0.0556), (-0.1152, 0.1584, 0.09129), (0.1297, 0.1786, 0.09129), (-0.1055, 0.06068, 0.09129), (0.1626, -0.1849, 0.09129), (-0.07938, -0.2037, 0.09129), (0.1466, -0.006687, 0.09129), (0.1429, 0.04031, 0.09129), (-0.1383, 0.1737, 0.09134), (0.1474, 0.196, 0.09134), (-0.1263, 0.05843, 0.09134), (0.1859, -0.2047, 0.09134), (-0.09659, -0.2255, 0.09134), (0.1672, -0.006576, 0.09134), (0.1628, 0.04047, 0.09134), (-0.09086, -0.08761, 0.09129), (-0.1106, -0.09117, 0.09134), (-0.1152, 0.1584, 0.1129), (0.1297, 0.1786, 0.1129), (-0.1055, 0.06068, 0.1129), (0.1626, -0.1849, 0.1129), (-0.07938, -0.2037, 0.1129), (0.1466, -0.00669, 0.1129), (0.1429, 0.04031, 0.1129), (-0.1383, 0.1737, 0.113), (0.1474, 0.196, 0.113), (-0.1263, 0.05842, 0.113), (0.1859, -0.2047, 0.113), (-0.09659, -0.2255, 0.113), (0.1672, -0.006578, 0.113), (0.1628, 0.04047, 0.113), (-0.09086, -0.08761, 0.1129), (-0.1106, -0.09117, 0.113), (-0.1152, 0.1584, 0.1539), (0.1297, 0.1786, 0.1539), (-0.1055, 0.06068, 0.1539), (0.1626, -0.1849, 0.1539), (-0.07938, -0.2037, 0.1539), (0.1466, -0.006694, 0.1539), (0.1429, 0.04031, 0.1539), (-0.1383, 0.1737, 0.1539), (0.1455, 0.196, 0.1539), (-0.1263, 0.05842, 0.1539), (0.1859, -0.2048, 0.1539), (-0.09659, -0.2255, 0.1539), (0.1672, -0.006583, 0.1539), (0.1628, 0.04046, 0.1539), (-0.09086, -0.08761, 0.1539), (-0.1106, -0.09118, 0.1539), (-0.09644, 0.1769, 0.1835), (-0.09629, 0.1599, 0.1834), (-0.06107, 0.1797, 0.2114), (-0.06093, 0.1628, 0.2114), (-0.02196, 0.1828, 0.2433), (-0.02117, 0.1661, 0.2432), (-0.001911, 0.1852, 0.257), (-0.002863, 0.1687, 0.257), (0.04861, 0.1881, 0.2255), (0.04607, 0.1717, 0.2254), (0.09197, 0.1917, 0.1912), (0.09182, 0.1755, 0.1911), (0.03971, -0.2151, 0.262), (0.03759, -0.1942, 0.2619)], [], [(1, 7, 8, 2), (5, 11, 6, 0), (3, 9, 10, 4), (2, 8, 9, 3), (0, 6, 7, 1), (4, 10, 11, 5), (9, 22, 28, 15), (10, 23, 19, 11), (14, 27, 26, 13), (11, 19, 18, 6), (8, 21, 22, 9), (21, 37, 39, 22), (26, 45, 49, 31), (20, 38, 37, 21), (30, 48, 38, 20), (6, 18, 32, 30, 20, 7), (15, 28, 27, 14), (12, 24, 25, 17), (7, 20, 21, 8), (17, 25, 29, 16), (16, 29, 23, 10), (13, 26, 31, 33, 24, 12), (40, 56, 51, 35), (25, 42, 47, 29), (33, 31, 30, 32), (49, 65, 64, 48), (37, 53, 55, 39), (55, 56, 40, 39), (45, 61, 65, 49), (38, 54, 53, 37), (31, 49, 48, 30), (23, 40, 35, 19), (24, 41, 42, 25), (33, 43, 41, 24), (32, 36, 43, 33), (27, 44, 45, 26), (19, 35, 34, 18), (29, 47, 40, 23), (28, 46, 44, 27), (18, 34, 36, 32), (39, 46, 28, 22), (64, 80, 70, 54), (50, 66, 68, 52), (62, 78, 76, 60), (63, 56, 72, 79), (51, 67, 93, 91, 89, 87, 85, 83, 66, 50), (60, 76, 94, 77, 61), (36, 52, 59, 43), (41, 57, 58, 42), (43, 59, 57, 41), (44, 60, 61, 45), (35, 51, 50, 34), (47, 40, 56, 63), (46, 62, 60, 44), (34, 50, 52, 36), (48, 64, 54, 38), (42, 58, 63, 47), (69, 76, 78, 71), (70, 77, 94, 95), (66, 73, 75, 68), (67, 74, 92, 93), (72, 79, 74, 67), (81, 77, 70, 80), (58, 74, 79, 63), (54, 70, 95, 69, 53), (61, 77, 81, 65), (62, 63, 79, 78), (53, 69, 71, 55), (81, 75, 59, 65), (56, 72, 67, 51), (52, 68, 75, 59), (57, 73, 82, 84, 86, 88, 90, 92, 74, 58), (59, 75, 73, 57), (80, 68, 75, 81), (64, 52, 68, 80), (65, 59, 52, 64), (71, 72, 56, 55), (39, 40, 47, 46), (46, 47, 63, 62), (78, 79, 72, 71), (82, 73, 66, 83), (84, 82, 83, 85), (86, 84, 85, 87), (88, 86, 87, 89), (90, 88, 89, 91), (92, 90, 91, 93), (94, 76, 69, 95), (11, 6, 7, 8, 9, 10, 4, 5), (10, 9, 15, 16)])
me_cube_033.polygons.foreach_set('use_smooth', [1, 1, 1, 1, 1, 1, 1, 1, 1, 1, 1, 1, 1, 1, 1, 1, 1, 1, 1, 1, 1, 1, 1, 1, 1, 1, 1, 1, 1, 1, 1, 1, 1, 1, 1, 1, 1, 1, 1, 1, 1, 1, 1, 1, 1, 1, 1, 1, 1, 1, 1, 1, 1, 1, 1, 1, 1, 1, 1, 1, 1, 1, 1, 1, 1, 1, 1, 1, 1, 1, 1, 1, 1, 1, 1, 1, 1, 1, 1, 1, 1, 1, 1, 1, 1, 1, 1, 0, 0])
_uv = me_cube_033.uv_layers.new(name='UVMap')
_uv.uv.foreach_set('vector', [-3.247, -3.247, -3.247, -3.247, -3.247, -3.247, -3.247, -3.247, -3.247, -3.247, -3.247, -3.247, -3.247, -3.247, -3.247, -3.247, 3.672, 0.4151, 3.67, 0.4004, 3.687, 1.361, 3.665, 1.187, 0.0, 0.0, 0.0, 0.0, 0.0, 0.0, 0.0, 0.0, -3.247, -3.247, -3.247, -3.247, -3.247, -3.247, -3.247, -3.247, 1.282e-05, 0.01645, 0.05823, 1.282e-05, 1.0, 1.312e-05, 0.9998, 0.01645, -0.7439, 1.745, -0.745, 0.2998, 0.09357, 0.2988, 0.09471, 1.744, 1.868, 2.522, 1.867, 0.9684, 6.227, 0.9684, 6.228, 2.522, 2.995, -1.795, 2.996, -0.921, -2.005, -0.9073, -2.007, -1.781, 4.408, -3.408, 4.406, -1.867, -2.416, -1.866, -2.415, -3.408, -5.227, 2.522, -5.228, 0.9684, 0.3876, 0.9684, 0.3882, 2.522, -5.228, 0.9684, -5.228, -0.1533, 0.3874, -0.1533, 0.3876, 0.9684, -0.9267, -2.485, 0.1989, -2.485, 0.1989, -0.476, -0.9267, -0.476, 3.471, -2.203, 3.471, -0.9713, -3.906, -0.9714, -3.906, -2.203, -0.8984, -0.788, -0.8986, 1.098, -3.4, 1.098, -3.399, -0.788, 4.4, -3.4, 4.399, -0.788, 2.295, -0.788, -0.8984, -0.788, -3.399, -0.788, -3.399, -3.4, 0.4449, -1.564, 0.4446, -0.3936, -4.262, -0.3931, -4.262, -1.563, 3.836, -2.429, 3.841, -1.28, -2.814, -1.262, -2.819, -2.411, 3.469, -3.908, 3.471, -2.203, -3.906, -2.203, -3.908, -3.908, 5.258, -1.564, 5.258, -0.3941, 1.562, -0.3937, 1.562, -1.564, 0.9088, -0.744, 0.9076, 0.7012, 0.09471, 0.7002, 0.09584, -0.745, -2.485, -2.485, -0.9267, -2.485, -0.9267, -0.476, -0.9267, 1.761, -0.9267, 3.485, -2.485, 3.485, 1.867, -0.1533, 1.867, -0.8317, 6.227, -0.8317, 6.227, -0.1533, 5.258, -0.3941, 5.258, 0.4511, 1.562, 0.4515, 1.562, -0.3937, 2.827, -2.484, 2.827, -0.2467, 2.196, -0.2688, 2.169, -2.485, 0.0, 0.0, 0.0, 0.0, 0.0, 0.0, 0.0, 0.0, -5.228, -0.1533, -5.228, -0.8317, 0.3874, -0.8317, 0.3874, -0.1533, 0.3874, -0.8317, 1.867, -0.8317, 1.867, -0.1533, 0.3874, -0.1533, 0.1989, -2.485, 0.8797, -2.485, 0.8797, -0.4761, 0.1989, -0.476, 3.471, -0.9713, 3.471, -0.2266, -3.906, -0.2266, -3.906, -0.9714, 0.0, 0.0, 0.0, 0.0, 0.0, 0.0, 0.0, 0.0, 1.867, 0.9684, 1.867, -0.1533, 6.227, -0.1533, 6.227, 0.9684, 3.841, -1.28, 3.843, -0.4504, -2.812, -0.4316, -2.814, -1.262, -0.9267, 1.761, 0.1989, 1.761, 0.1989, 3.485, -0.9267, 3.485, 3.485, -2.485, 3.485, -1.954, 2.827, -1.953, 2.827, -2.484, 2.996, -0.921, 2.998, -0.2897, -2.004, -0.2761, -2.005, -0.9073, 4.406, -1.867, 4.407, -0.753, -2.416, -0.7529, -2.416, -1.866, 0.9076, 0.7012, 0.9088, 1.745, 0.09584, 1.744, 0.09471, 0.7002, 0.4446, -0.3936, 0.4446, 0.4516, -4.262, 0.4521, -4.262, -0.3931, 4.399, -0.788, 4.399, 1.098, 2.295, 1.098, 2.295, -0.788, -0.7439, -0.744, 0.09471, -0.745, 0.09357, 0.2988, -0.745, 0.2998, -0.8986, 2.239, -0.8987, 4.4, -3.4, 4.4, -3.4, 2.239, 4.399, 2.239, 4.399, 4.4, 2.295, 4.4, 2.295, 2.239, 0.4445, 0.9628, 0.4445, 1.931, -4.262, 1.931, -4.262, 0.9632, 0.0, 0.0, 0.0, 0.0, 0.0, 0.0, 0.0, 0.0, 4.407, -0.07957, 4.406, 1.196, 3.351, 2.357, 2.077, 3.426, 0.7156, 4.408, 0.2028, 3.98, -0.9051, 2.988, -1.89, 2.117, -2.416, 1.196, -2.416, -0.0795, 2.999, 0.09209, 3.001, 0.8152, 0.4186, 2.731, -2.001, 0.8288, -2.003, 0.1057, 3.485, -1.954, 3.485, -1.632, 2.827, -1.631, 2.827, -1.953, 3.843, -0.4504, 3.845, 0.05155, -2.81, 0.0703, -2.812, -0.4316, 0.1989, 1.761, 0.8797, 1.761, 0.8797, 3.485, 0.1989, 3.485, 2.998, -0.2897, 2.999, 0.09209, -2.003, 0.1057, -2.004, -0.2761, 4.407, -0.753, 4.407, -0.07957, -2.416, -0.0795, -2.416, -0.7529, 0.0, 0.0, 0.0, 0.0, 0.0, 0.0, 0.0, 0.0, 0.4446, 0.4516, 0.4445, 0.9628, -4.262, 0.9632, -4.262, 0.4521, 4.399, 1.098, 4.399, 2.239, 2.295, 2.239, 2.295, 1.098, -0.8986, 1.098, -0.8986, 2.239, -3.4, 2.239, -3.4, 1.098, 5.258, 0.4511, 5.258, 0.9623, 1.562, 0.9627, 1.562, 0.4515, 0.0, 0.0, 0.0, 0.0, 0.0, 0.0, 0.0, 0.0, 4.214, -3.408, 4.908, -3.908, 4.908, 2.092, 4.298, 2.085, 0.0, 0.0, 0.0, 0.0, 0.0, 0.0, 0.0, 0.0, -2.416, 3.979, -2.907, 4.408, -2.896, 2.373, -2.451, 2.338, 0.0, 0.0, 0.0, 0.0, 0.0, 0.0, 0.0, 0.0, 0.0, 0.0, 0.0, 0.0, 0.0, 0.0, 0.0, 0.0, 5.258, 0.9623, 5.262, 1.931, 1.562, 1.931, 1.562, 0.9627, 3.471, -0.2266, 3.471, 1.184, -0.09522, 4.908, -3.906, 1.184, -3.906, -0.2266, 0.8797, -2.485, 2.169, -2.485, 2.169, -0.4761, 0.8797, -0.4761, 0.4445, 0.9628, 1.562, 0.9627, 1.562, 1.931, 0.4445, 1.931, -5.228, -0.8317, -5.228, -2.117, 0.3872, -2.117, 0.3874, -0.8317, 2.169, -0.4761, 2.169, 1.761, 0.8797, 1.761, 0.8797, -0.4761, 1.867, -0.8317, 1.867, -2.117, 6.227, -2.117, 6.227, -0.8317, 3.485, -1.632, 3.485, -1.023, 2.827, -1.022, 2.827, -1.631, 3.845, 0.05155, 3.848, 1.002, 2.873, 1.691, 2.051, 2.343, 1.143, 3.085, 0.6751, 3.406, -0.5016, 2.677, -1.514, 1.883, -2.764, 1.021, -2.81, 0.0703, 0.8797, 1.761, 2.169, 1.761, 2.169, 3.485, 0.8797, 3.485, 0.0, 0.0, 0.0, 0.0, 0.0, 0.0, 0.0, 0.0, -0.8986, 2.239, 2.295, 2.239, 2.295, 4.4, -0.8987, 4.4, 0.0, 0.0, 0.0, 0.0, 0.0, 0.0, 0.0, 0.0, 0.3872, -2.117, 1.867, -2.117, 1.867, -0.8317, 0.3874, -0.8317, 1.745, -0.7003, 1.745, 0.6766, 0.9342, 0.6346, 0.9088, -0.745, 0.4446, 0.4516, 1.562, 0.4515, 1.562, 0.9627, 0.4445, 0.9628, 0.0, 0.0, 0.0, 0.0, 0.0, 0.0, 0.0, 0.0, -3.398, 0.669, -3.408, -0.9279, -2.907, -0.4001, -2.929, 0.6386, -3.394, 2.077, -3.398, 0.669, -2.929, 0.6386, -2.93, 2.046, -3.391, 3.65, -3.394, 2.077, -2.93, 2.046, -2.931, 3.636, -3.408, 4.408, -3.391, 3.65, -2.931, 3.636, -2.96, 4.352, -2.901, 0.6472, -2.907, -1.205, -2.456, -1.26, -2.449, 0.5523, -2.896, 2.373, -2.901, 0.6472, -2.449, 0.5523, -2.451, 2.338, 4.214, -3.884, 4.214, 2.385, 3.471, 1.79, 3.604, -3.908, 3.68, 4.193, -3.247, 4.247, -3.192, -3.17, 3.652, -3.247, 3.67, 0.4004, 3.687, 1.361, 3.665, 1.187, 3.68, 4.193, 3.687, 1.361, 3.67, 0.4004, 4.247, 0.3637, 4.247, 1.327])
me_cube_033.materials.append(mat_casa)
me_cube_033.use_remesh_preserve_volume = False
me_cube_033.use_remesh_preserve_attributes = False
me_cube_033.use_mirror_vertex_groups = False
me_cube_033.update()

# ---- objects
ob_adrornosdemadera_004 = bpy.data.objects.new('AdrornosDeMadera.004', me_cube_031)
ob_adrornosdemadera_003 = bpy.data.objects.new('AdrornosDeMadera.003', me_cube_023)
ob_adrornosdemadera_002 = bpy.data.objects.new('AdrornosDeMadera.002', me_cube_019)
ob_adrornosdemadera_001 = bpy.data.objects.new('AdrornosDeMadera.001', me_cube_001)
ob_cube_012 = bpy.data.objects.new('Cube.012', me_cube_080)
ob_cube_008 = bpy.data.objects.new('Cube.008', me_cube_079)
ob_cube_033 = bpy.data.objects.new('Cube.033', me_cube_062)
ob_tejado_001 = bpy.data.objects.new('Tejado.001', me_plane_005)
ob_cube_007 = bpy.data.objects.new('Cube.007', me_cube_018)
ob_casasprueba = bpy.data.objects.new('CasasPrueba', me_cube_033)
ob_sun = bpy.data.objects.new('Sun', light_sun)

# ---- transforms, parenting, visibility, modifiers, constraints
ob_adrornosdemadera_004.location = (0.0, 0.0, 0.0)
ob_adrornosdemadera_004.lineart.crease_threshold = 0.0
ob_adrornosdemadera_003.location = (0.0, 0.0, 0.0)
ob_adrornosdemadera_003.lineart.crease_threshold = 0.0
ob_adrornosdemadera_002.location = (0.0, 0.0, 0.0)
ob_adrornosdemadera_002.lineart.crease_threshold = 0.0
ob_adrornosdemadera_001.location = (0.0, 0.0, 0.0)
ob_adrornosdemadera_001.lineart.crease_threshold = 0.0
ob_cube_012.location = (0.0, 0.0, 0.0)
ob_cube_012.lineart.crease_threshold = 0.0
ob_cube_008.location = (0.0, 0.0, 0.0)
ob_cube_008.lineart.crease_threshold = 0.0
ob_cube_033.location = (0.0, 0.0, 0.0)
ob_cube_033.lineart.crease_threshold = 0.0
ob_tejado_001.location = (0.001447, 0.0, 0.0001904)
ob_tejado_001.lineart.crease_threshold = 0.0
ob_cube_007.location = (0.0, 0.0, 0.0)
ob_cube_007.lineart.crease_threshold = 0.0
ob_casasprueba.location = (0.0, 0.0, 0.0)
ob_casasprueba.lineart.crease_threshold = 0.0
ob_sun.location = (-0.2828, -0.51, 0.006986)
ob_sun.rotation_euler = (6.467e-08, -2.165, 1.571)
ob_sun.lineart.crease_threshold = 0.0

# ---- collection membership
col_collection_1.objects.link(ob_adrornosdemadera_004)
col_collection_1.objects.link(ob_adrornosdemadera_003)
col_collection_1.objects.link(ob_adrornosdemadera_002)
col_collection_1.objects.link(ob_adrornosdemadera_001)
col_collection_5.objects.link(ob_cube_012)
col_collection_5.objects.link(ob_cube_008)
col_collection_5.objects.link(ob_cube_033)
col_collection_5.objects.link(ob_tejado_001)
col_collection_5.objects.link(ob_cube_007)
col_collection_5.objects.link(ob_casasprueba)
col_collection_5.objects.link(ob_sun)

# ---- scene / render settings (as saved in the file)
scene.frame_start = 1; scene.frame_end = 250; scene.frame_set(0)
scene.render.engine = 'BLENDER_EEVEE_NEXT'
scene.render.resolution_percentage = 50
scene.render.dither_intensity = 0.0
scene.cycles.use_denoising = False
scene.cycles.samples = 128
scene.cycles.sampling_pattern = 'TABULATED_SOBOL'
scene.cycles.use_adaptive_sampling = False
scene.cycles.use_light_tree = False
scene.cycles.blur_glossy = 0.0
scene.cycles.sample_clamp_indirect = 0.0
scene.view_settings.view_transform = 'Standard'
bpy.context.view_layer.update()

# ---- added for rendering (the .blend has no active camera): camera
cam_auto = bpy.data.cameras.new('AutoCamera')
cam_auto.lens = 50.0
cam_auto.sensor_width = 36.0
cam_auto.clip_end = 1000.0
ob_auto_camera = bpy.data.objects.new('AutoCamera', cam_auto)
scene.collection.objects.link(ob_auto_camera)
ob_auto_camera.location = (0.677387, -0.761944, 0.639123)
ob_auto_camera.rotation_euler = (1.09748, -7.21219e-08, 0.694738)
scene.camera = ob_auto_camera
bpy.context.view_layer.update()
